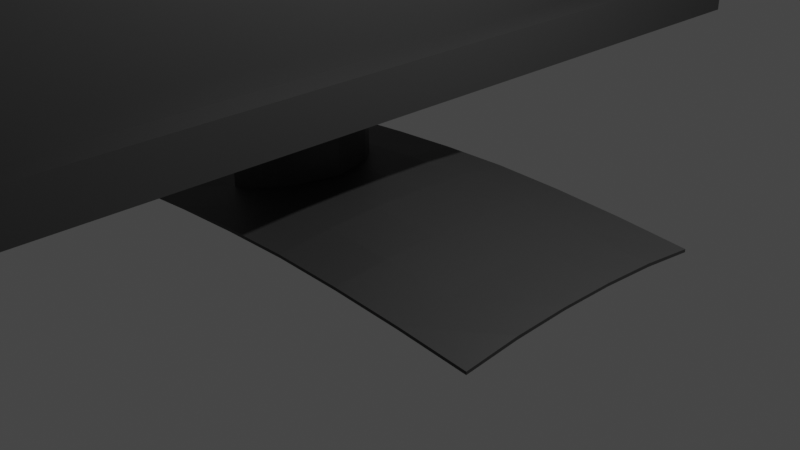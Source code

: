 # Source: McGough_IMP3_MonitorBlendPainted001.blend  (saved by Blender 3.2.14; exported with 4.5.12 LTS)
import bpy
from mathutils import Matrix  # noqa: F401  (used for matrix-valued properties, if any)

bpy.ops.wm.read_factory_settings(use_empty=True)
scene = bpy.context.scene
scene.name = 'Scene'

# ---- collections
col_collection = bpy.data.collections.new('Collection'); scene.collection.children.link(col_collection)

# ---- materials (node trees are filled in below, after node groups)
mat_material_001 = bpy.data.materials.new('Material.001')
mat_material_001.use_transparent_shadow = False

# ---- material node trees
mat_material_001.use_nodes = True; mat_material_001.node_tree.nodes.clear()
_N = mat_material_001.node_tree.nodes; _L = mat_material_001.node_tree.links
n0 = _N.new('ShaderNodeBsdfPrincipled'); n0.name = 'Principled BSDF'; n0.location = (10, 300)
n0.distribution = 'GGX'
n0.subsurface_method = 'RANDOM_WALK_SKIN'
n0.inputs[0].default_value = (0.03522, 0.03522, 0.03522, 1.0)
n0.inputs[3].default_value = 1.45
n0.inputs[27].default_value = (0.0, 0.0, 0.0, 1.0)
n0.inputs[28].default_value = 1.0
n1 = _N.new('ShaderNodeOutputMaterial'); n1.name = 'Material Output'; n1.location = (300, 300)
_L.new(n0.outputs[0], n1.inputs[0])
n1.is_active_output = True

# ---- world
world_world = bpy.data.worlds.new('World'); scene.world = world_world
world_world.use_nodes = True; world_world.node_tree.nodes.clear()
_N = world_world.node_tree.nodes; _L = world_world.node_tree.links
n0 = _N.new('ShaderNodeOutputWorld'); n0.name = 'World Output'; n0.location = (300, 300)
n1 = _N.new('ShaderNodeBackground'); n1.name = 'Background'; n1.location = (10, 300)
n1.inputs[0].default_value = (0.05088, 0.05088, 0.05088, 1.0)
_L.new(n1.outputs[0], n0.inputs[0])
n0.is_active_output = True
world_world.color = (0.05088, 0.05088, 0.05088)
world_world.use_sun_shadow = False
world_world.sun_shadow_jitter_overblur = 0.0

# ---- cameras
cam_camera = bpy.data.cameras.new('Camera')
cam_camera.clip_end = 100.0
cam_camera.ortho_scale = 7.314

# ---- lights
light_light = bpy.data.lights.new('Light', 'POINT')
light_light.transmission_factor = 0.0
light_light.energy = 1000.0
light_light.shadow_soft_size = 0.1
light_light.shadow_maximum_resolution = 0.006
light_light.use_absolute_resolution = True

# ---- meshes
me_cube_001 = bpy.data.meshes.new('Cube.001')
me_cube_001.from_pydata([(-1.0, -1.0, -1.0), (-1.0, -1.0, 1.0), (-1.0, 1.0, -1.0), (-1.0, 1.0, 1.0), (1.0, -1.0, -1.0), (1.0, -1.0, 1.0), (1.0, 1.0, -1.0), (1.0, 1.0, 1.0), (0.6667, 1.0, 2.779), (0.3333, 1.0, 5.333), (-2.98e-08, 1.0, 6.465), (-0.3333, 1.0, 5.333), (-0.6667, 1.0, 2.779), (-0.6667, 1.0, 4.782), (-0.3333, 1.0, 7.342), (2.98e-08, 1.0, 8.464), (0.3333, 1.0, 7.342), (0.6667, 1.0, 4.782), (-0.6667, -1.0, 2.779), (-0.3333, -1.0, 5.333), (2.98e-08, -1.0, 6.465), (0.3333, -1.0, 5.333), (0.6667, -1.0, 2.779), (0.6667, -1.0, 4.782), (0.3333, -1.0, 7.342), (-2.98e-08, -1.0, 8.464), (-0.3333, -1.0, 7.342), (-0.6667, -1.0, 4.782), (-1.0, 0.6, 2.984), (-1.0, 0.2, 4.91), (-1.0, -0.2, 4.91), (-1.0, -0.6, 2.984), (-1.0, -0.6, 5.152), (-1.0, -0.2, 6.914), (-1.0, 0.2, 6.914), (-1.0, 0.6, 5.152), (1.0, -0.6, 2.984), (1.0, -0.2, 4.91), (1.0, 0.2, 4.91), (1.0, 0.6, 2.984), (1.0, 0.6, 5.152), (1.0, 0.2, 6.914), (1.0, -0.2, 6.914), (1.0, -0.6, 5.152), (0.6667, 0.6, 7.694), (0.6667, 0.2, 8.994), (0.6667, -0.2, 8.994), (0.6667, -0.6, 7.694), (0.3333, 0.6, 10.91), (0.3333, 0.2, 12.05), (0.3333, -0.2, 12.05), (0.3333, -0.6, 10.91), (1.788e-08, 0.6, 12.38), (5.96e-09, 0.2, 14.24), (-5.96e-09, -0.2, 14.24), (-1.788e-08, -0.6, 12.38), (-0.3333, 0.6, 10.91), (-0.3333, 0.2, 12.05), (-0.3333, -0.2, 12.05), (-0.3333, -0.6, 10.91), (-0.6667, 0.6, 7.694), (-0.6667, 0.2, 8.994), (-0.6667, -0.2, 8.994), (-0.6667, -0.6, 7.694), (-0.6667, 0.6, 5.596), (-0.6667, 0.2, 6.982), (-0.6667, -0.2, 6.485), (-0.6667, -0.6, 5.349), (-0.3333, 0.6, 7.596), (-0.3335, 0.2008, -10.66), (-0.3335, 0.6008, -10.66), (-0.3333, -0.6, 8.032), (-1.788e-08, 0.6, 11.41), (-0.6668, -0.5992, -10.66), (-0.6668, -0.1992, -10.66), (1.788e-08, -0.6, 10.4), (0.3333, 0.6, 8.218), (-0.6668, 0.2008, -10.66), (-0.6668, 0.6008, -10.66), (0.3333, -0.6, 6.749), (0.6667, 0.6, 4.303), (0.6667, 0.2, 5.28), (0.6667, -0.2, 5.547), (0.6667, -0.6, 3.559), (-0.6667, 0.6, 5.596), (-0.6667, 0.2, 6.982), (-0.6667, -0.2, 6.485), (-0.6667, -0.6, 0.6107), (-0.3333, 0.6, 7.596), (-0.3333, -0.6, 3.294), (-1.788e-08, 0.6, 11.41), (1.788e-08, -0.6, 5.658), (0.3333, 0.6, 8.218), (0.3333, -0.6, 2.01), (0.6667, 0.6, 4.303), (0.6667, 0.2, 5.28), (0.6667, -0.2, 5.547), (0.6667, -0.6, -10.66), (-0.3335, -0.1992, -10.66), (-0.3335, -0.5992, -10.66), (-0.000128, 0.6008, -10.66), (-0.0001279, 0.2008, -10.66), (-0.0001279, -0.1992, -10.66), (-0.0001279, -0.5992, -10.66), (0.3332, 0.6008, -10.66), (0.3332, 0.2008, -10.66), (0.3332, -0.1992, -10.66), (0.3332, -0.5992, -10.66), (0.6665, 0.6008, -10.66), (0.6665, 0.2008, -10.66), (0.6665, -0.1992, -10.66), (0.6665, -0.5992, -10.66)], [], [(28, 35, 3, 2), (8, 17, 7, 6), (36, 43, 5, 4), (18, 27, 1, 0), (83, 36, 4, 22), (63, 32, 1, 27), (43, 47, 23, 5), (47, 51, 24, 23), (51, 55, 25, 24), (55, 59, 26, 25), (59, 63, 27, 26), (31, 67, 18, 0), (67, 71, 19, 18), (71, 75, 20, 19), (75, 79, 21, 20), (79, 83, 22, 21), (4, 5, 23, 22), (22, 23, 24, 21), (21, 24, 25, 20), (20, 25, 26, 19), (19, 26, 27, 18), (2, 3, 13, 12), (12, 13, 14, 11), (11, 14, 15, 10), (10, 15, 16, 9), (9, 16, 17, 8), (9, 8, 80, 76), (76, 80, 94, 92), (79, 75, 91, 93), (82, 83, 97, 96), (10, 9, 76, 72), (81, 82, 96, 95), (67, 66, 86, 87), (64, 68, 88, 84), (11, 10, 72, 68), (80, 81, 95, 94), (66, 65, 85, 86), (72, 76, 92, 90), (12, 11, 68, 64), (75, 71, 89, 91), (65, 64, 84, 85), (83, 79, 93, 97), (2, 12, 64, 28), (28, 64, 65, 29), (29, 65, 66, 30), (30, 66, 67, 31), (14, 13, 60, 56), (56, 60, 61, 57), (57, 61, 62, 58), (58, 62, 63, 59), (15, 14, 56, 52), (52, 56, 57, 53), (53, 57, 58, 54), (54, 58, 59, 55), (16, 15, 52, 48), (48, 52, 53, 49), (49, 53, 54, 50), (50, 54, 55, 51), (17, 16, 48, 44), (44, 48, 49, 45), (45, 49, 50, 46), (46, 50, 51, 47), (7, 17, 44, 40), (40, 44, 45, 41), (41, 45, 46, 42), (42, 46, 47, 43), (13, 3, 35, 60), (60, 35, 34, 61), (61, 34, 33, 62), (62, 33, 32, 63), (8, 6, 39, 80), (80, 39, 38, 81), (81, 38, 37, 82), (82, 37, 36, 83), (6, 7, 40, 39), (39, 40, 41, 38), (38, 41, 42, 37), (37, 42, 43, 36), (0, 1, 32, 31), (31, 32, 33, 30), (30, 33, 34, 29), (29, 34, 35, 28), (97, 93, 107, 111), (87, 86, 74, 73), (86, 85, 77, 74), (88, 90, 100, 70), (89, 87, 73, 99), (92, 94, 108, 104), (85, 84, 78, 77), (93, 91, 103, 107), (96, 97, 111, 110), (95, 96, 110, 109), (84, 88, 70, 78), (94, 95, 109, 108), (71, 67, 87, 89), (68, 72, 90, 88), (104, 108, 109, 105), (105, 109, 110, 106), (106, 110, 111, 107), (100, 104, 105, 101), (101, 105, 106, 102), (102, 106, 107, 103), (70, 100, 101, 69), (69, 101, 102, 98), (98, 102, 103, 99), (78, 70, 69, 77), (77, 69, 98, 74), (74, 98, 99, 73), (91, 89, 99, 103), (90, 92, 104, 100)])
_uv = me_cube_001.uv_layers.new(name='UVMap')
_uv.uv.foreach_set('vector', [0.375, 0.2, 0.625, 0.2, 0.625, 0.25, 0.375, 0.25, 0.375, 0.4583, 0.625, 0.4583, 0.625, 0.5, 0.375, 0.5, 0.375, 0.7, 0.625, 0.7, 0.625, 0.75, 0.375, 0.75, 0.375, 0.9583, 0.625, 0.9583, 0.625, 1.0, 0.375, 1.0, 0.3333, 0.7, 0.375, 0.7, 0.375, 0.75, 0.3333, 0.75, 0.8333, 0.7, 0.875, 0.7, 0.875, 0.75, 0.8333, 0.75, 0.625, 0.7, 0.6667, 0.7, 0.6667, 0.75, 0.625, 0.75, 0.6667, 0.7, 0.7083, 0.7, 0.7083, 0.75, 0.6667, 0.75, 0.7083, 0.7, 0.75, 0.7, 0.75, 0.75, 0.7083, 0.75, 0.75, 0.7, 0.7917, 0.7, 0.7917, 0.75, 0.75, 0.75, 0.7917, 0.7, 0.8333, 0.7, 0.8333, 0.75, 0.7917, 0.75, 0.125, 0.7, 0.1667, 0.7, 0.1667, 0.75, 0.125, 0.75, 0.1667, 0.7, 0.2083, 0.7, 0.2083, 0.75, 0.1667, 0.75, 0.2083, 0.7, 0.25, 0.7, 0.25, 0.75, 0.2083, 0.75, 0.25, 0.7, 0.2917, 0.7, 0.2917, 0.75, 0.25, 0.75, 0.2917, 0.7, 0.3333, 0.7, 0.3333, 0.75, 0.2917, 0.75, 0.375, 0.75, 0.625, 0.75, 0.625, 0.7917, 0.375, 0.7917, 0.375, 0.7917, 0.625, 0.7917, 0.625, 0.8333, 0.375, 0.8333, 0.375, 0.8333, 0.625, 0.8333, 0.625, 0.875, 0.375, 0.875, 0.375, 0.875, 0.625, 0.875, 0.625, 0.9167, 0.375, 0.9167, 0.375, 0.9167, 0.625, 0.9167, 0.625, 0.9583, 0.375, 0.9583, 0.375, 0.25, 0.625, 0.25, 0.625, 0.2917, 0.375, 0.2917, 0.375, 0.2917, 0.625, 0.2917, 0.625, 0.3333, 0.375, 0.3333, 0.375, 0.3333, 0.625, 0.3333, 0.625, 0.375, 0.375, 0.375, 0.375, 0.375, 0.625, 0.375, 0.625, 0.4167, 0.375, 0.4167, 0.375, 0.4167, 0.625, 0.4167, 0.625, 0.4583, 0.375, 0.4583, 0.2917, 0.5, 0.3333, 0.5, 0.3333, 0.55, 0.2917, 0.55, 0.2917, 0.55, 0.3333, 0.55, 0.3333, 0.55, 0.2917, 0.55, 0.2917, 0.7, 0.25, 0.7, 0.25, 0.7, 0.2917, 0.7, 0.3333, 0.65, 0.3333, 0.7, 0.3333, 0.7, 0.3333, 0.65, 0.25, 0.5, 0.2917, 0.5, 0.2917, 0.55, 0.25, 0.55, 0.3333, 0.6, 0.3333, 0.65, 0.3333, 0.65, 0.3333, 0.6, 0.1667, 0.7, 0.1667, 0.65, 0.1667, 0.65, 0.1667, 0.7, 0.1667, 0.55, 0.2083, 0.55, 0.2083, 0.55, 0.1667, 0.55, 0.2083, 0.5, 0.25, 0.5, 0.25, 0.55, 0.2083, 0.55, 0.3333, 0.55, 0.3333, 0.6, 0.3333, 0.6, 0.3333, 0.55, 0.1667, 0.65, 0.1667, 0.6, 0.1667, 0.6, 0.1667, 0.65, 0.25, 0.55, 0.2917, 0.55, 0.2917, 0.55, 0.25, 0.55, 0.1667, 0.5, 0.2083, 0.5, 0.2083, 0.55, 0.1667, 0.55, 0.25, 0.7, 0.2083, 0.7, 0.2083, 0.7, 0.25, 0.7, 0.1667, 0.6, 0.1667, 0.55, 0.1667, 0.55, 0.1667, 0.6, 0.3333, 0.7, 0.2917, 0.7, 0.2917, 0.7, 0.3333, 0.7, 0.125, 0.5, 0.1667, 0.5, 0.1667, 0.55, 0.125, 0.55, 0.125, 0.55, 0.1667, 0.55, 0.1667, 0.6, 0.125, 0.6, 0.125, 0.6, 0.1667, 0.6, 0.1667, 0.65, 0.125, 0.65, 0.125, 0.65, 0.1667, 0.65, 0.1667, 0.7, 0.125, 0.7, 0.7917, 0.5, 0.8333, 0.5, 0.8333, 0.55, 0.7917, 0.55, 0.7917, 0.55, 0.8333, 0.55, 0.8333, 0.6, 0.7917, 0.6, 0.7917, 0.6, 0.8333, 0.6, 0.8333, 0.65, 0.7917, 0.65, 0.7917, 0.65, 0.8333, 0.65, 0.8333, 0.7, 0.7917, 0.7, 0.75, 0.5, 0.7917, 0.5, 0.7917, 0.55, 0.75, 0.55, 0.75, 0.55, 0.7917, 0.55, 0.7917, 0.6, 0.75, 0.6, 0.75, 0.6, 0.7917, 0.6, 0.7917, 0.65, 0.75, 0.65, 0.75, 0.65, 0.7917, 0.65, 0.7917, 0.7, 0.75, 0.7, 0.7083, 0.5, 0.75, 0.5, 0.75, 0.55, 0.7083, 0.55, 0.7083, 0.55, 0.75, 0.55, 0.75, 0.6, 0.7083, 0.6, 0.7083, 0.6, 0.75, 0.6, 0.75, 0.65, 0.7083, 0.65, 0.7083, 0.65, 0.75, 0.65, 0.75, 0.7, 0.7083, 0.7, 0.6667, 0.5, 0.7083, 0.5, 0.7083, 0.55, 0.6667, 0.55, 0.6667, 0.55, 0.7083, 0.55, 0.7083, 0.6, 0.6667, 0.6, 0.6667, 0.6, 0.7083, 0.6, 0.7083, 0.65, 0.6667, 0.65, 0.6667, 0.65, 0.7083, 0.65, 0.7083, 0.7, 0.6667, 0.7, 0.625, 0.5, 0.6667, 0.5, 0.6667, 0.55, 0.625, 0.55, 0.625, 0.55, 0.6667, 0.55, 0.6667, 0.6, 0.625, 0.6, 0.625, 0.6, 0.6667, 0.6, 0.6667, 0.65, 0.625, 0.65, 0.625, 0.65, 0.6667, 0.65, 0.6667, 0.7, 0.625, 0.7, 0.8333, 0.5, 0.875, 0.5, 0.875, 0.55, 0.8333, 0.55, 0.8333, 0.55, 0.875, 0.55, 0.875, 0.6, 0.8333, 0.6, 0.8333, 0.6, 0.875, 0.6, 0.875, 0.65, 0.8333, 0.65, 0.8333, 0.65, 0.875, 0.65, 0.875, 0.7, 0.8333, 0.7, 0.3333, 0.5, 0.375, 0.5, 0.375, 0.55, 0.3333, 0.55, 0.3333, 0.55, 0.375, 0.55, 0.375, 0.6, 0.3333, 0.6, 0.3333, 0.6, 0.375, 0.6, 0.375, 0.65, 0.3333, 0.65, 0.3333, 0.65, 0.375, 0.65, 0.375, 0.7, 0.3333, 0.7, 0.375, 0.5, 0.625, 0.5, 0.625, 0.55, 0.375, 0.55, 0.375, 0.55, 0.625, 0.55, 0.625, 0.6, 0.375, 0.6, 0.375, 0.6, 0.625, 0.6, 0.625, 0.65, 0.375, 0.65, 0.375, 0.65, 0.625, 0.65, 0.625, 0.7, 0.375, 0.7, 0.375, 0.0, 0.625, 0.0, 0.625, 0.05, 0.375, 0.05, 0.375, 0.05, 0.625, 0.05, 0.625, 0.1, 0.375, 0.1, 0.375, 0.1, 0.625, 0.1, 0.625, 0.15, 0.375, 0.15, 0.375, 0.15, 0.625, 0.15, 0.625, 0.2, 0.375, 0.2, 0.3333, 0.7, 0.2917, 0.7, 0.2917, 0.7, 0.3333, 0.7, 0.1667, 0.7, 0.1667, 0.65, 0.1667, 0.65, 0.1667, 0.7, 0.1667, 0.65, 0.1667, 0.6, 0.1667, 0.6, 0.1667, 0.65, 0.2083, 0.55, 0.25, 0.55, 0.25, 0.55, 0.2083, 0.55, 0.2083, 0.7, 0.1667, 0.7, 0.1667, 0.7, 0.2083, 0.7, 0.2917, 0.55, 0.3333, 0.55, 0.3333, 0.55, 0.2917, 0.55, 0.1667, 0.6, 0.1667, 0.55, 0.1667, 0.55, 0.1667, 0.6, 0.2917, 0.7, 0.25, 0.7, 0.25, 0.7, 0.2917, 0.7, 0.3333, 0.65, 0.3333, 0.7, 0.3333, 0.7, 0.3333, 0.65, 0.3333, 0.6, 0.3333, 0.65, 0.3333, 0.65, 0.3333, 0.6, 0.1667, 0.55, 0.2083, 0.55, 0.2083, 0.55, 0.1667, 0.55, 0.3333, 0.55, 0.3333, 0.6, 0.3333, 0.6, 0.3333, 0.55, 0.2083, 0.7, 0.1667, 0.7, 0.1667, 0.7, 0.2083, 0.7, 0.2083, 0.55, 0.25, 0.55, 0.25, 0.55, 0.2083, 0.55, 0.2917, 0.55, 0.3333, 0.55, 0.3333, 0.6, 0.2917, 0.6, 0.2917, 0.6, 0.3333, 0.6, 0.3333, 0.65, 0.2917, 0.65, 0.2917, 0.65, 0.3333, 0.65, 0.3333, 0.7, 0.2917, 0.7, 0.25, 0.55, 0.2917, 0.55, 0.2917, 0.6, 0.25, 0.6, 0.25, 0.6, 0.2917, 0.6, 0.2917, 0.65, 0.25, 0.65, 0.25, 0.65, 0.2917, 0.65, 0.2917, 0.7, 0.25, 0.7, 0.2083, 0.55, 0.25, 0.55, 0.25, 0.6, 0.2083, 0.6, 0.2083, 0.6, 0.25, 0.6, 0.25, 0.65, 0.2083, 0.65, 0.2083, 0.65, 0.25, 0.65, 0.25, 0.7, 0.2083, 0.7, 0.1667, 0.55, 0.2083, 0.55, 0.2083, 0.6, 0.1667, 0.6, 0.1667, 0.6, 0.2083, 0.6, 0.2083, 0.65, 0.1667, 0.65, 0.1667, 0.65, 0.2083, 0.65, 0.2083, 0.7, 0.1667, 0.7, 0.25, 0.7, 0.2083, 0.7, 0.2083, 0.7, 0.25, 0.7, 0.25, 0.55, 0.2917, 0.55, 0.2917, 0.55, 0.25, 0.55])
_ca = me_cube_001.color_attributes.new('Color', 'FLOAT_COLOR', 'POINT')
_ca.data.foreach_set('color', [1.0, 1.0, 1.0, 1.0, 1.0, 1.0, 1.0, 1.0, 1.0, 1.0, 1.0, 1.0, 1.0, 1.0, 1.0, 1.0, 1.0, 1.0, 1.0, 1.0, 1.0, 1.0, 1.0, 1.0, 1.0, 1.0, 1.0, 1.0, 1.0, 1.0, 1.0, 1.0, 1.0, 1.0, 1.0, 1.0, 1.0, 1.0, 1.0, 1.0, 1.0, 1.0, 1.0, 1.0, 1.0, 1.0, 1.0, 1.0, 1.0, 1.0, 1.0, 1.0, 1.0, 1.0, 1.0, 1.0, 1.0, 1.0, 1.0, 1.0, 1.0, 1.0, 1.0, 1.0, 1.0, 1.0, 1.0, 1.0, 1.0, 1.0, 1.0, 1.0, 1.0, 1.0, 1.0, 1.0, 1.0, 1.0, 1.0, 1.0, 1.0, 1.0, 1.0, 1.0, 1.0, 1.0, 1.0, 1.0, 1.0, 1.0, 1.0, 1.0, 1.0, 1.0, 1.0, 1.0, 1.0, 1.0, 1.0, 1.0, 1.0, 1.0, 1.0, 1.0, 1.0, 1.0, 1.0, 1.0, 1.0, 1.0, 1.0, 1.0, 1.0, 1.0, 1.0, 1.0, 1.0, 1.0, 1.0, 1.0, 1.0, 1.0, 1.0, 1.0, 1.0, 1.0, 1.0, 1.0, 1.0, 1.0, 1.0, 1.0, 1.0, 1.0, 1.0, 1.0, 1.0, 1.0, 1.0, 1.0, 1.0, 1.0, 1.0, 1.0, 1.0, 1.0, 1.0, 1.0, 1.0, 1.0, 1.0, 1.0, 1.0, 1.0, 1.0, 1.0, 1.0, 1.0, 1.0, 1.0, 1.0, 1.0, 1.0, 1.0, 1.0, 1.0, 1.0, 1.0, 1.0, 1.0, 1.0, 1.0, 1.0, 1.0, 1.0, 1.0, 1.0, 1.0, 1.0, 1.0, 1.0, 1.0, 1.0, 1.0, 1.0, 1.0, 1.0, 1.0, 1.0, 1.0, 1.0, 1.0, 1.0, 1.0, 1.0, 1.0, 1.0, 1.0, 1.0, 1.0, 1.0, 1.0, 1.0, 1.0, 1.0, 1.0, 1.0, 1.0, 1.0, 1.0, 1.0, 1.0, 1.0, 1.0, 1.0, 1.0, 1.0, 1.0, 1.0, 1.0, 1.0, 1.0, 1.0, 1.0, 1.0, 1.0, 1.0, 1.0, 1.0, 1.0, 1.0, 1.0, 1.0, 1.0, 1.0, 1.0, 1.0, 1.0, 1.0, 1.0, 1.0, 1.0, 1.0, 1.0, 1.0, 1.0, 1.0, 1.0, 1.0, 1.0, 1.0, 1.0, 1.0, 1.0, 1.0, 1.0, 1.0, 1.0, 1.0, 1.0, 1.0, 1.0, 1.0, 1.0, 1.0, 1.0, 1.0, 1.0, 1.0, 1.0, 1.0, 1.0, 1.0, 1.0, 1.0, 1.0, 1.0, 1.0, 1.0, 1.0, 1.0, 1.0, 1.0, 1.0, 1.0, 1.0, 1.0, 1.0, 1.0, 1.0, 1.0, 1.0, 1.0, 1.0, 1.0, 1.0, 1.0, 1.0, 1.0, 1.0, 1.0, 1.0, 1.0, 1.0, 1.0, 1.0, 1.0, 1.0, 1.0, 1.0, 1.0, 1.0, 1.0, 1.0, 1.0, 1.0, 1.0, 1.0, 1.0, 1.0, 1.0, 1.0, 1.0, 1.0, 1.0, 1.0, 1.0, 1.0, 1.0, 1.0, 1.0, 1.0, 1.0, 1.0, 1.0, 1.0, 1.0, 1.0, 1.0, 1.0, 1.0, 1.0, 1.0, 1.0, 1.0, 1.0, 1.0, 1.0, 1.0, 1.0, 1.0, 1.0, 1.0, 1.0, 1.0, 1.0, 1.0, 1.0, 1.0, 1.0, 1.0, 1.0, 1.0, 1.0, 1.0, 1.0, 1.0, 1.0, 1.0, 1.0, 1.0, 1.0, 1.0, 1.0, 1.0, 1.0, 1.0, 1.0, 1.0, 1.0, 1.0, 1.0, 1.0, 1.0, 1.0, 1.0, 1.0, 1.0, 1.0, 1.0, 1.0, 1.0, 1.0, 1.0, 1.0, 1.0, 1.0, 1.0, 1.0, 1.0, 1.0, 1.0, 1.0, 1.0, 1.0, 1.0, 1.0, 1.0, 1.0, 1.0, 1.0, 1.0, 1.0, 1.0, 1.0, 1.0, 1.0, 1.0, 1.0, 1.0, 1.0, 1.0, 1.0, 1.0, 1.0, 1.0, 1.0, 1.0, 1.0, 1.0, 1.0, 1.0, 1.0, 1.0, 1.0, 1.0, 1.0, 1.0, 1.0, 1.0, 1.0, 1.0, 1.0, 1.0, 1.0, 1.0, 1.0, 1.0])
me_cube_001.materials.append(mat_material_001)
me_cube_001.update()
me_cube_003 = bpy.data.meshes.new('Cube.003')
me_cube_003.from_pydata([(-1.0, -1.0, -1.0), (-1.0, -1.0, 1.0), (-1.0, 1.0, -1.0), (-1.0, 1.0, 1.0), (-0.401, -1.0, -1.0), (-0.3017, -1.0, 0.9635), (-0.401, 1.0, -1.0), (-0.3017, 1.0, 0.9635), (0.6667, 1.0, 0.86), (0.6667, -1.0, 0.86), (0.6667, 1.0, -0.8), (0.6667, -1.0, -0.8), (-0.401, -0.94, -1.0), (-0.3017, -0.94, 0.9635), (-1.0, -0.94, 0.86), (-1.0, -0.94, -0.8), (1.667, -0.94, -0.8), (-0.401, 0.94, -1.0), (-1.0, 0.94, 0.86), (-1.0, 0.94, -0.8), (-0.3017, 0.94, 0.9635), (1.667, 0.94, 0.86), (1.658, 0.94, -0.8), (0.08538, -0.94, 0.86), (0.08538, -0.94, -0.8), (0.08538, 0.94, 0.86), (0.08538, 0.94, -0.8), (-1.0, 1.0, 0.7878), (-1.0, 1.0, 0.7157), (1.0, 1.0, 0.7878), (1.0, 1.0, 0.7157), (1.0, 1.0, 0.6435), (1.0, 1.0, 0.5713), (1.0, 1.0, 0.4991), (1.0, 1.0, 0.427), (1.0, 1.0, 0.3548), (1.0, 1.0, 0.2826), (1.0, 1.0, 0.2104), (1.0, 1.0, 0.1383), (1.0, 1.0, 0.06609), (1.0, 1.0, -0.006087), (1.0, 1.0, -0.07826), (1.0, 1.0, -0.1504), (1.0, 1.0, -0.2226), (1.0, 1.0, -0.2948), (1.0, 1.0, -0.367), (1.0, 1.0, -0.4391), (1.0, 1.0, -0.5113), (1.0, 1.0, -0.5835), (1.0, 1.0, -0.6557), (1.0, 1.0, -0.7278), (1.0, -1.0, 0.7878), (1.0, -1.0, 0.7157), (1.0, -1.0, 0.6435), (1.0, -1.0, 0.5713), (1.0, -1.0, 0.4991), (1.0, -1.0, 0.427), (1.0, -1.0, 0.3548), (1.0, -1.0, 0.2826), (1.0, -1.0, 0.2104), (1.0, -1.0, 0.1383), (1.0, -1.0, 0.06609), (1.0, -1.0, -0.006087), (1.0, -1.0, -0.07826), (1.0, -1.0, -0.1504), (1.0, -1.0, -0.2226), (1.0, -1.0, -0.2948), (1.0, -1.0, -0.367), (1.0, -1.0, -0.4391), (1.0, -1.0, -0.5113), (1.0, -1.0, -0.5835), (1.0, -1.0, -0.6557), (1.0, -1.0, -0.7278), (1.667, -0.94, 0.7157), (1.667, -0.94, 0.6435), (1.667, -0.94, 0.5713), (1.667, -0.94, 0.4991), (1.667, -0.94, 0.427), (1.667, -0.94, 0.3548), (1.667, -0.94, 0.2826), (1.667, -0.94, 0.2104), (1.667, -0.94, 0.1383), (1.667, -0.94, 0.06609), (1.667, -0.94, -0.006087), (1.667, -0.94, -0.07826), (1.667, -0.94, -0.1504), (1.667, -0.94, -0.2226), (1.667, -0.94, -0.2948), (1.667, -0.94, -0.367), (1.667, -0.94, -0.4391), (1.667, -0.94, -0.5113), (1.667, -0.94, -0.5835), (1.667, -0.94, -0.6557), (1.667, -0.94, -0.7278), (1.667, 0.94, 0.7878), (1.667, 0.94, 0.7157), (1.667, 0.94, 0.6435), (1.667, 0.94, 0.5713), (1.667, 0.94, 0.4991), (1.667, 0.94, 0.427), (1.667, 0.94, 0.3548), (1.667, 0.94, 0.2826), (1.667, 0.94, 0.2104), (1.667, 0.94, 0.1383), (1.667, 0.94, 0.06609), (1.667, 0.94, -0.006087), (1.667, 0.94, -0.07826), (1.667, 0.94, -0.1504), (1.667, 0.94, -0.2226), (1.667, 0.94, -0.2948), (1.667, 0.94, -0.367), (1.667, 0.94, -0.4391), (1.667, 0.94, -0.5113), (1.667, 0.94, -0.5835), (1.667, 0.94, -0.6557), (1.667, 0.94, -0.7278), (-1.0, 0.94, 0.7878), (-1.0, 0.94, 0.7157), (-0.3017, 0.8583, 0.9635), (-0.3017, 0.7765, 0.9635), (-0.3017, 0.6948, 0.9635), (-0.3017, 0.613, 0.9635), (-0.3017, 0.5313, 0.9635), (-0.3017, 0.4496, 0.9635), (-0.3017, 0.3678, 0.9635), (-0.3017, 0.2861, 0.9635), (-0.3017, 0.2043, 0.9635), (-0.3017, 0.1226, 0.9635), (-0.3017, 0.04087, 0.9635), (-0.3017, -0.04087, 0.9635), (-0.3017, -0.1226, 0.9635), (-0.3017, -0.2043, 0.9635), (-0.3017, -0.2861, 0.9635), (-0.3017, -0.3678, 0.9635), (-0.3017, -0.4496, 0.9635), (-0.3017, -0.5313, 0.9635), (-0.3017, -0.613, 0.9635), (-0.3017, -0.6948, 0.9635), (-0.3017, -0.7765, 0.9635), (-0.3017, -0.8583, 0.9635), (1.667, 0.8583, 0.86), (1.667, 0.6948, 0.86), (1.667, 0.5313, 0.86), (1.667, 0.3678, 0.86), (1.667, 0.2043, 0.86), (1.667, 0.04087, 0.86), (1.667, -0.1226, 0.86), (1.667, -0.2861, 0.86), (1.667, -0.4496, 0.86), (1.667, -0.613, 0.86), (1.667, -0.7765, 0.86), (1.667, 0.8583, -0.8), (1.667, 0.7765, -0.8), (1.667, 0.6948, -0.8), (1.667, 0.613, -0.8), (1.667, 0.5313, -0.8), (1.667, 0.4496, -0.8), (1.667, 0.3678, -0.8), (1.667, 0.2861, -0.8), (1.667, 0.2043, -0.8), (1.667, 0.1226, -0.8), (1.667, 0.04087, -0.8), (1.667, -0.04087, -0.8), (1.667, -0.1226, -0.8), (1.667, -0.2043, -0.8), (1.667, -0.2861, -0.8), (1.667, -0.3678, -0.8), (1.667, -0.4496, -0.8), (1.667, -0.5313, -0.8), (1.667, -0.613, -0.8), (1.667, -0.6948, -0.8), (1.667, -0.7765, -0.8), (1.667, -0.8583, -0.8), (-0.401, -0.8583, -1.0), (-0.401, -0.7765, -1.0), (-0.401, -0.6948, -1.0), (-0.401, -0.613, -1.0), (-0.401, -0.5313, -1.0), (-0.401, -0.4496, -1.0), (-0.401, -0.3678, -1.0), (-0.401, -0.2861, -1.0), (-0.401, -0.2043, -1.0), (-0.401, -0.1226, -1.0), (-0.401, -0.04087, -1.0), (-0.401, 0.04087, -1.0), (-0.401, 0.1226, -1.0), (-0.401, 0.2043, -1.0), (-0.401, 0.2861, -1.0), (-0.401, 0.3678, -1.0), (-0.401, 0.4496, -1.0), (-0.401, 0.5313, -1.0), (-0.401, 0.613, -1.0), (-0.401, 0.6948, -1.0), (-0.401, 0.7765, -1.0), (-0.401, 0.8583, -1.0), (2.1, 0.8583, -0.7278), (2.1, 0.7765, -0.7278), (2.1, 0.6948, -0.7278), (2.1, 0.613, -0.7278), (2.1, 0.5313, -0.7278), (2.1, 0.4496, -0.7278), (2.1, 0.3678, -0.7278), (2.1, 0.2861, -0.7278), (2.1, 0.2043, -0.7278), (2.1, 0.1226, -0.7278), (2.1, 0.04087, -0.7278), (2.1, -0.04087, -0.7278), (2.1, -0.1226, -0.7278), (2.1, -0.2043, -0.7278), (2.1, -0.2861, -0.7278), (2.1, -0.3678, -0.7278), (2.1, -0.4496, -0.7278), (2.1, -0.5313, -0.7278), (2.1, -0.613, -0.7278), (2.1, -0.6948, -0.7278), (2.1, -0.7765, -0.7278), (2.1, -0.8583, -0.7278), (2.1, 0.8583, -0.6557), (2.1, 0.3678, -0.6557), (2.1, -0.3678, -0.6557), (2.1, -0.8583, -0.6557), (2.1, 0.8583, -0.5835), (2.1, 0.3678, -0.5835), (2.1, -0.3678, -0.5835), (2.1, -0.8583, -0.5835), (2.1, 0.8583, -0.5113), (2.1, 0.3678, -0.5113), (2.1, -0.3678, -0.5113), (2.1, -0.8583, -0.5113), (2.1, 0.8583, -0.4391), (2.1, 0.3678, -0.4391), (2.1, -0.3678, -0.4391), (2.1, -0.8583, -0.4391), (2.1, 0.8583, -0.367), (2.1, 0.3678, -0.367), (2.1, -0.3678, -0.367), (2.1, -0.8583, -0.367), (2.1, 0.8583, -0.2948), (2.1, 0.3678, -0.2948), (2.1, -0.3678, -0.2948), (2.1, -0.8583, -0.2948), (2.1, 0.8583, -0.2226), (2.1, 0.3678, -0.2226), (2.1, 0.2861, -0.2226), (2.1, 0.2043, -0.2226), (2.1, 0.1226, -0.2226), (2.1, 0.04087, -0.2226), (2.1, -0.04087, -0.2226), (2.1, -0.1226, -0.2226), (2.1, -0.2043, -0.2226), (2.1, -0.2861, -0.2226), (2.1, -0.3678, -0.2226), (2.1, -0.8583, -0.2226), (2.1, 0.8583, -0.1504), (2.1, -0.8583, -0.1504), (2.1, 0.8583, -0.07826), (2.1, -0.8583, -0.07826), (2.1, 0.8583, -0.006087), (2.1, -0.8583, -0.006087), (2.1, 0.8583, 0.06609), (2.1, -0.8583, 0.06609), (2.1, 0.8583, 0.1383), (2.1, -0.8583, 0.1383), (2.1, 0.8583, 0.2104), (2.1, -0.8583, 0.2104), (2.1, 0.8583, 0.2826), (2.1, -0.8583, 0.2826), (2.1, 0.8583, 0.3548), (2.1, -0.8583, 0.3548), (2.1, 0.8583, 0.427), (2.1, -0.8583, 0.427), (2.1, 0.8583, 0.4991), (2.1, -0.8583, 0.4991), (2.1, 0.8583, 0.5713), (2.1, -0.8583, 0.5713), (2.1, 0.8583, 0.6435), (2.1, -0.8583, 0.6435), (2.1, 0.8583, 0.7157), (2.1, -0.8583, 0.7157), (2.1, 0.8583, 0.7878), (2.1, 0.7765, 0.7878), (2.1, 0.6948, 0.7878), (2.1, 0.613, 0.7878), (2.1, 0.5313, 0.7878), (2.062, 0.4496, 0.7878), (2.1, 0.3678, 0.7878), (2.1, 0.2861, 0.7878), (2.1, 0.2043, 0.7878), (2.1, 0.1226, 0.7878), (2.1, 0.04087, 0.7878), (2.1, -0.04087, 0.7878), (2.1, -0.1226, 0.7878), (2.1, -0.2043, 0.7878), (2.1, -0.2861, 0.7878), (2.1, -0.3678, 0.7878), (2.1, -0.4496, 0.7878), (2.1, -0.5313, 0.7878), (2.1, -0.613, 0.7878), (2.1, -0.6948, 0.7878), (2.1, -0.7765, 0.7878), (2.1, -0.8583, 0.7878), (0.1526, 0.3678, -0.7278), (0.1526, 0.2861, -0.7278), (0.1526, 0.2043, -0.7278), (0.1526, 0.1226, -0.7278), (0.1526, 0.04087, -0.7278), (0.1526, -0.04087, -0.7278), (0.1526, -0.1226, -0.7278), (0.1526, -0.2043, -0.7278), (0.1526, -0.2861, -0.7278), (0.1526, -0.3678, -0.7278), (0.1526, 0.3678, -0.6557), (0.1526, -0.3678, -0.6557), (0.1526, 0.3678, -0.5835), (0.1526, -0.3678, -0.5835), (0.1526, 0.3678, -0.5113), (0.1526, -0.3678, -0.5113), (0.1526, 0.3678, -0.4391), (0.1526, -0.3678, -0.4391), (0.1526, 0.3678, -0.367), (0.1526, -0.3678, -0.367), (0.1526, 0.3678, -0.2948), (0.1526, -0.3678, -0.2948), (0.1526, 0.3678, -0.2226), (0.1526, 0.2861, -0.2226), (0.1526, 0.2043, -0.2226), (0.1526, 0.1226, -0.2226), (0.1526, 0.04087, -0.2226), (0.1526, -0.04087, -0.2226), (0.1526, -0.1226, -0.2226), (0.1526, -0.2043, -0.2226), (0.1526, -0.2861, -0.2226), (0.1526, -0.3678, -0.2226)], [], [(9, 13, 5), (12, 16, 11, 4), (173, 172, 16, 12), (8, 7, 20, 21), (29, 8, 21, 94), (6, 10, 22, 17), (116, 117, 19, 26, 25, 18), (15, 14, 23, 24), (10, 50, 115, 22), (50, 49, 114, 115), (49, 48, 113, 114), (48, 47, 112, 113), (47, 46, 111, 112), (46, 45, 110, 111), (45, 44, 109, 110), (44, 43, 108, 109), (43, 42, 107, 108), (42, 41, 106, 107), (41, 40, 105, 106), (40, 39, 104, 105), (39, 38, 103, 104), (38, 37, 102, 103), (37, 36, 101, 102), (36, 35, 100, 101), (35, 34, 99, 100), (34, 33, 98, 99), (33, 32, 97, 98), (32, 31, 96, 97), (31, 30, 95, 96), (30, 29, 94, 95), (172, 216, 93, 16), (216, 220, 92, 93), (220, 224, 91, 92), (224, 228, 90, 91), (228, 232, 89, 90), (232, 236, 88, 89), (236, 240, 87, 88), (240, 252, 86, 87), (252, 254, 85, 86), (254, 256, 84, 85), (256, 258, 83, 84), (258, 260, 82, 83), (260, 262, 81, 82), (262, 264, 80, 81), (264, 266, 79, 80), (266, 268, 78, 79), (268, 270, 77, 78), (270, 272, 76, 77), (272, 274, 75, 76), (274, 276, 74, 75), (276, 278, 73, 74), (51, 52, 73, 278, 300, 299, 150, 138, 139, 13, 9), (0, 1, 3, 27, 116, 18, 14, 15, 19, 117, 28, 2), (117, 116, 27, 28), (2, 28, 27, 3, 7, 8, 29, 30, 31, 32, 33, 34, 35, 36, 37, 38, 39, 40, 41, 42, 43, 44, 45, 46, 47, 48, 49, 50, 10, 6), (16, 93, 72, 11), (93, 92, 71, 72), (92, 91, 70, 71), (91, 90, 69, 70), (90, 89, 68, 69), (89, 88, 67, 68), (88, 87, 66, 67), (87, 86, 65, 66), (86, 85, 64, 65), (85, 84, 63, 64), (84, 83, 62, 63), (83, 82, 61, 62), (82, 81, 60, 61), (81, 80, 59, 60), (80, 79, 58, 59), (79, 78, 57, 58), (78, 77, 56, 57), (77, 76, 55, 56), (76, 75, 54, 55), (75, 74, 53, 54), (74, 73, 52, 53), (11, 72, 71, 70, 69, 68, 67, 66, 65, 64, 63, 62, 61, 60, 59, 58, 57, 56, 55, 54, 53, 52, 51, 9, 5, 1, 0, 4), (95, 94, 279, 277), (222, 218, 201, 200, 199, 198, 197, 196, 195, 217, 221, 225, 229, 233, 237, 241, 253, 255, 257, 259, 261, 263, 265, 267, 269, 271, 273, 275, 277, 279, 280, 281, 282, 283, 284, 285, 286, 287, 288, 289, 290, 291, 292, 293, 294, 295, 296, 297, 298, 299, 300, 278, 276, 274, 272, 270, 268, 266, 264, 262, 260, 258, 256, 254, 252, 240, 236, 232, 228, 224, 220, 216, 215, 214, 213, 212, 211, 210, 219, 223, 227, 231, 235, 239, 251, 250, 249, 248, 247, 246, 245, 244, 243, 242, 238, 234, 230, 226), (96, 95, 277, 275), (97, 96, 275, 273), (98, 97, 273, 271), (99, 98, 271, 269), (100, 99, 269, 267), (101, 100, 267, 265), (102, 101, 265, 263), (103, 102, 263, 261), (104, 103, 261, 259), (105, 104, 259, 257), (106, 105, 257, 255), (107, 106, 255, 253), (108, 107, 253, 241), (109, 108, 241, 237), (110, 109, 237, 233), (111, 110, 233, 229), (112, 111, 229, 225), (207, 206, 306, 307), (239, 235, 320, 322), (230, 234, 319, 317), (206, 205, 305, 306), (227, 223, 314, 316), (113, 112, 225, 221), (218, 222, 313, 311), (205, 204, 304, 305), (204, 203, 303, 304), (250, 251, 332, 331), (203, 202, 302, 303), (238, 242, 323, 321), (249, 250, 331, 330), (202, 201, 301, 302), (235, 231, 318, 320), (114, 113, 221, 217), (226, 230, 317, 315), (248, 249, 330, 329), (223, 219, 312, 314), (201, 218, 311, 301), (247, 248, 329, 328), (246, 247, 328, 327), (245, 246, 327, 326), (251, 239, 322, 332), (234, 238, 321, 319), (115, 114, 217, 195), (244, 245, 326, 325), (231, 227, 316, 318), (222, 226, 315, 313), (210, 209, 309, 310), (243, 244, 325, 324), (219, 210, 310, 312), (209, 208, 308, 309), (242, 243, 324, 323), (208, 207, 307, 308), (22, 115, 195, 151), (151, 195, 196, 152), (152, 196, 197, 153), (153, 197, 198, 154), (154, 198, 199, 155), (155, 199, 200, 156), (156, 200, 201, 157), (157, 201, 202, 158), (158, 202, 203, 159), (159, 203, 204, 160), (160, 204, 205, 161), (161, 205, 206, 162), (162, 206, 207, 163), (163, 207, 208, 164), (164, 208, 209, 165), (165, 209, 210, 166), (166, 210, 211, 167), (167, 211, 212, 168), (168, 212, 213, 169), (169, 213, 214, 170), (170, 214, 215, 171), (171, 215, 216, 172), (19, 15, 24, 26), (14, 18, 25, 23), (21, 20, 118, 140), (119, 120, 141, 281, 280, 279, 140, 118), (121, 122, 142, 283, 282, 281, 141, 120), (123, 124, 143, 285, 284, 283, 142, 122), (125, 126, 144, 287, 286, 285, 143, 124), (127, 128, 145, 289, 288, 287, 144, 126), (129, 130, 146, 291, 290, 289, 145, 128), (131, 132, 147, 293, 292, 291, 146, 130), (133, 134, 148, 295, 294, 293, 147, 132), (135, 136, 149, 297, 296, 295, 148, 134), (137, 138, 150, 299, 298, 297, 149, 136), (17, 194, 193, 192, 191, 190, 189, 188, 187, 186, 185, 184, 183, 182, 181, 180, 179, 178, 177, 176, 175, 174, 173, 12, 4, 0, 2, 6), (3, 1, 5, 13, 139, 138, 137, 136, 135, 134, 133, 132, 131, 130, 129, 128, 127, 126, 125, 124, 123, 122, 121, 120, 119, 118, 20, 7), (94, 21, 140, 279), (17, 22, 151, 194), (194, 151, 152, 193), (193, 152, 153, 192), (192, 153, 154, 191), (191, 154, 155, 190), (190, 155, 156, 189), (189, 156, 157, 188), (188, 157, 158, 187), (187, 158, 159, 186), (186, 159, 160, 185), (185, 160, 161, 184), (184, 161, 162, 183), (183, 162, 163, 182), (182, 163, 164, 181), (181, 164, 165, 180), (180, 165, 166, 179), (179, 166, 167, 178), (178, 167, 168, 177), (177, 168, 169, 176), (176, 169, 170, 175), (175, 170, 171, 174), (174, 171, 172, 173), (24, 23, 25, 26), (314, 312, 310, 309, 308, 307, 306, 305, 304, 303, 302, 301, 311, 313, 315, 317, 319, 321, 323, 324, 325, 326, 327, 328, 329, 330, 331, 332, 322, 320, 318, 316)])
_uv = me_cube_003.uv_layers.new(name='UVMap')
_uv.uv.foreach_set('vector', [0.6068, 0.75, 0.625, 0.7387, 0.625, 0.75, 0.375, 0.7387, 0.3918, 0.7387, 0.3918, 0.75, 0.375, 0.75, 0.375, 0.7289, 0.3918, 0.7289, 0.3918, 0.7387, 0.375, 0.7387, 0.6068, 0.5, 0.625, 0.5, 0.625, 0.5152, 0.6068, 0.5152, 0.5974, 0.5, 0.6068, 0.5, 0.6068, 0.5152, 0.5974, 0.5152, 0.375, 0.5, 0.3918, 0.5, 0.3918, 0.5152, 0.375, 0.5152, 0.5974, 0.2348, 0.5881, 0.2348, 0.3918, 0.2348, 0.3918, 0.2348, 0.6068, 0.2348, 0.6068, 0.2348, 0.3918, 0.01135, 0.6068, 0.01135, 0.6068, 0.01135, 0.3918, 0.01135, 0.3918, 0.5, 0.4012, 0.5, 0.4012, 0.5152, 0.3918, 0.5152, 0.4012, 0.5, 0.4105, 0.5, 0.4105, 0.5152, 0.4012, 0.5152, 0.4105, 0.5, 0.4199, 0.5, 0.4199, 0.5152, 0.4105, 0.5152, 0.4199, 0.5, 0.4292, 0.5, 0.4292, 0.5152, 0.4199, 0.5152, 0.4292, 0.5, 0.4386, 0.5, 0.4386, 0.5152, 0.4292, 0.5152, 0.4386, 0.5, 0.4479, 0.5, 0.4479, 0.5152, 0.4386, 0.5152, 0.4479, 0.5, 0.4573, 0.5, 0.4573, 0.5152, 0.4479, 0.5152, 0.4573, 0.5, 0.4666, 0.5, 0.4666, 0.5152, 0.4573, 0.5152, 0.4666, 0.5, 0.4759, 0.5, 0.4759, 0.5152, 0.4666, 0.5152, 0.4759, 0.5, 0.4853, 0.5, 0.4853, 0.5152, 0.4759, 0.5152, 0.4853, 0.5, 0.4946, 0.5, 0.4946, 0.5152, 0.4853, 0.5152, 0.4946, 0.5, 0.504, 0.5, 0.504, 0.5152, 0.4946, 0.5152, 0.504, 0.5, 0.5133, 0.5, 0.5133, 0.5152, 0.504, 0.5152, 0.5133, 0.5, 0.5227, 0.5, 0.5227, 0.5152, 0.5133, 0.5152, 0.5227, 0.5, 0.532, 0.5, 0.532, 0.5152, 0.5227, 0.5152, 0.532, 0.5, 0.5413, 0.5, 0.5413, 0.5152, 0.532, 0.5152, 0.5413, 0.5, 0.5507, 0.5, 0.5507, 0.5152, 0.5413, 0.5152, 0.5507, 0.5, 0.56, 0.5, 0.56, 0.5152, 0.5507, 0.5152, 0.56, 0.5, 0.5694, 0.5, 0.5694, 0.5152, 0.56, 0.5152, 0.5694, 0.5, 0.5787, 0.5, 0.5787, 0.5152, 0.5694, 0.5152, 0.5787, 0.5, 0.5881, 0.5, 0.5881, 0.5152, 0.5787, 0.5152, 0.5881, 0.5, 0.5974, 0.5, 0.5974, 0.5152, 0.5881, 0.5152, 0.3918, 0.7289, 0.4012, 0.7289, 0.4012, 0.7387, 0.3918, 0.7387, 0.4012, 0.7289, 0.4105, 0.7289, 0.4105, 0.7387, 0.4012, 0.7387, 0.4105, 0.7289, 0.4199, 0.7289, 0.4199, 0.7387, 0.4105, 0.7387, 0.4199, 0.7289, 0.4292, 0.7289, 0.4292, 0.7387, 0.4199, 0.7387, 0.4292, 0.7289, 0.4386, 0.7289, 0.4386, 0.7387, 0.4292, 0.7387, 0.4386, 0.7289, 0.4479, 0.7289, 0.4479, 0.7387, 0.4386, 0.7387, 0.4479, 0.7289, 0.4573, 0.7289, 0.4573, 0.7387, 0.4479, 0.7387, 0.4573, 0.7289, 0.4666, 0.7289, 0.4666, 0.7387, 0.4573, 0.7387, 0.4666, 0.7289, 0.4759, 0.7289, 0.4759, 0.7387, 0.4666, 0.7387, 0.4759, 0.7289, 0.4853, 0.7289, 0.4853, 0.7387, 0.4759, 0.7387, 0.4853, 0.7289, 0.4946, 0.7289, 0.4946, 0.7387, 0.4853, 0.7387, 0.4946, 0.7289, 0.504, 0.7289, 0.504, 0.7387, 0.4946, 0.7387, 0.504, 0.7289, 0.5133, 0.7289, 0.5133, 0.7387, 0.504, 0.7387, 0.5133, 0.7289, 0.5227, 0.7289, 0.5227, 0.7387, 0.5133, 0.7387, 0.5227, 0.7289, 0.532, 0.7289, 0.532, 0.7387, 0.5227, 0.7387, 0.532, 0.7289, 0.5413, 0.7289, 0.5413, 0.7387, 0.532, 0.7387, 0.5413, 0.7289, 0.5507, 0.7289, 0.5507, 0.7387, 0.5413, 0.7387, 0.5507, 0.7289, 0.56, 0.7289, 0.56, 0.7387, 0.5507, 0.7387, 0.56, 0.7289, 0.5694, 0.7289, 0.5694, 0.7387, 0.56, 0.7387, 0.5694, 0.7289, 0.5787, 0.7289, 0.5787, 0.7387, 0.5694, 0.7387, 0.5787, 0.7289, 0.5881, 0.7289, 0.5881, 0.7387, 0.5787, 0.7387, 0.5974, 0.75, 0.5881, 0.75, 0.5881, 0.7387, 0.5881, 0.7289, 0.5974, 0.7289, 0.5974, 0.7192, 0.6068, 0.7192, 0.625, 0.7192, 0.625, 0.7289, 0.625, 0.7387, 0.6068, 0.75, 0.375, 0.0, 0.625, 0.0, 0.625, 0.25, 0.5974, 0.25, 0.5974, 0.2348, 0.6068, 0.2348, 0.6068, 0.01135, 0.3918, 0.01135, 0.3918, 0.2348, 0.5881, 0.2348, 0.5881, 0.25, 0.375, 0.25, 0.5881, 0.2348, 0.5974, 0.2348, 0.5974, 0.25, 0.5881, 0.25, 0.375, 0.25, 0.5881, 0.25, 0.5974, 0.25, 0.625, 0.25, 0.625, 0.5, 0.6068, 0.5, 0.5974, 0.5, 0.5881, 0.5, 0.5787, 0.5, 0.5694, 0.5, 0.56, 0.5, 0.5507, 0.5, 0.5413, 0.5, 0.532, 0.5, 0.5227, 0.5, 0.5133, 0.5, 0.504, 0.5, 0.4946, 0.5, 0.4853, 0.5, 0.4759, 0.5, 0.4666, 0.5, 0.4573, 0.5, 0.4479, 0.5, 0.4386, 0.5, 0.4292, 0.5, 0.4199, 0.5, 0.4105, 0.5, 0.4012, 0.5, 0.3918, 0.5, 0.375, 0.5, 0.3918, 0.7387, 0.4012, 0.7387, 0.4012, 0.75, 0.3918, 0.75, 0.4012, 0.7387, 0.4105, 0.7387, 0.4105, 0.75, 0.4012, 0.75, 0.4105, 0.7387, 0.4199, 0.7387, 0.4199, 0.75, 0.4105, 0.75, 0.4199, 0.7387, 0.4292, 0.7387, 0.4292, 0.75, 0.4199, 0.75, 0.4292, 0.7387, 0.4386, 0.7387, 0.4386, 0.75, 0.4292, 0.75, 0.4386, 0.7387, 0.4479, 0.7387, 0.4479, 0.75, 0.4386, 0.75, 0.4479, 0.7387, 0.4573, 0.7387, 0.4573, 0.75, 0.4479, 0.75, 0.4573, 0.7387, 0.4666, 0.7387, 0.4666, 0.75, 0.4573, 0.75, 0.4666, 0.7387, 0.4759, 0.7387, 0.4759, 0.75, 0.4666, 0.75, 0.4759, 0.7387, 0.4853, 0.7387, 0.4853, 0.75, 0.4759, 0.75, 0.4853, 0.7387, 0.4946, 0.7387, 0.4946, 0.75, 0.4853, 0.75, 0.4946, 0.7387, 0.504, 0.7387, 0.504, 0.75, 0.4946, 0.75, 0.504, 0.7387, 0.5133, 0.7387, 0.5133, 0.75, 0.504, 0.75, 0.5133, 0.7387, 0.5227, 0.7387, 0.5227, 0.75, 0.5133, 0.75, 0.5227, 0.7387, 0.532, 0.7387, 0.532, 0.75, 0.5227, 0.75, 0.532, 0.7387, 0.5413, 0.7387, 0.5413, 0.75, 0.532, 0.75, 0.5413, 0.7387, 0.5507, 0.7387, 0.5507, 0.75, 0.5413, 0.75, 0.5507, 0.7387, 0.56, 0.7387, 0.56, 0.75, 0.5507, 0.75, 0.56, 0.7387, 0.5694, 0.7387, 0.5694, 0.75, 0.56, 0.75, 0.5694, 0.7387, 0.5787, 0.7387, 0.5787, 0.75, 0.5694, 0.75, 0.5787, 0.7387, 0.5881, 0.7387, 0.5881, 0.75, 0.5787, 0.75, 0.3918, 0.75, 0.4012, 0.75, 0.4105, 0.75, 0.4199, 0.75, 0.4292, 0.75, 0.4386, 0.75, 0.4479, 0.75, 0.4573, 0.75, 0.4666, 0.75, 0.4759, 0.75, 0.4853, 0.75, 0.4946, 0.75, 0.504, 0.75, 0.5133, 0.75, 0.5227, 0.75, 0.532, 0.75, 0.5413, 0.75, 0.5507, 0.75, 0.56, 0.75, 0.5694, 0.75, 0.5787, 0.75, 0.5881, 0.75, 0.5974, 0.75, 0.6068, 0.75, 0.625, 0.75, 0.625, 1.0, 0.375, 1.0, 0.375, 0.75, 0.5881, 0.5152, 0.5974, 0.5152, 0.5974, 0.5249, 0.5881, 0.5249, 0.4199, 0.5832, 0.4105, 0.5832, 0.4012, 0.5832, 0.4012, 0.5735, 0.4012, 0.5638, 0.4012, 0.5541, 0.4012, 0.5444, 0.4012, 0.5347, 0.4012, 0.5249, 0.4105, 0.5249, 0.4199, 0.5249, 0.4292, 0.5249, 0.4386, 0.5249, 0.4479, 0.5249, 0.4573, 0.5249, 0.4666, 0.5249, 0.4759, 0.5249, 0.4853, 0.5249, 0.4946, 0.5249, 0.504, 0.5249, 0.5133, 0.5249, 0.5227, 0.5249, 0.532, 0.5249, 0.5413, 0.5249, 0.5507, 0.5249, 0.56, 0.5249, 0.5694, 0.5249, 0.5787, 0.5249, 0.5881, 0.5249, 0.5974, 0.5249, 0.5974, 0.5347, 0.5974, 0.5444, 0.5974, 0.5541, 0.5974, 0.5638, 0.5974, 0.5735, 0.5974, 0.5832, 0.5974, 0.5929, 0.5974, 0.6027, 0.5974, 0.6124, 0.5974, 0.6221, 0.5974, 0.6318, 0.5974, 0.6415, 0.5974, 0.6512, 0.5974, 0.6609, 0.5974, 0.6707, 0.5974, 0.6804, 0.5974, 0.6901, 0.5974, 0.6998, 0.5974, 0.7095, 0.5974, 0.7192, 0.5974, 0.7289, 0.5881, 0.7289, 0.5787, 0.7289, 0.5694, 0.7289, 0.56, 0.7289, 0.5507, 0.7289, 0.5413, 0.7289, 0.532, 0.7289, 0.5227, 0.7289, 0.5133, 0.7289, 0.504, 0.7289, 0.4946, 0.7289, 0.4853, 0.7289, 0.4759, 0.7289, 0.4666, 0.7289, 0.4573, 0.7289, 0.4479, 0.7289, 0.4386, 0.7289, 0.4292, 0.7289, 0.4199, 0.7289, 0.4105, 0.7289, 0.4012, 0.7289, 0.4012, 0.7192, 0.4012, 0.7095, 0.4012, 0.6998, 0.4012, 0.6901, 0.4012, 0.6804, 0.4012, 0.6707, 0.4105, 0.6707, 0.4199, 0.6707, 0.4292, 0.6707, 0.4386, 0.6707, 0.4479, 0.6707, 0.4573, 0.6707, 0.4666, 0.6707, 0.4666, 0.6609, 0.4666, 0.6512, 0.4666, 0.6415, 0.4666, 0.6318, 0.4666, 0.6221, 0.4666, 0.6124, 0.4666, 0.6027, 0.4666, 0.5929, 0.4666, 0.5832, 0.4573, 0.5832, 0.4479, 0.5832, 0.4386, 0.5832, 0.4292, 0.5832, 0.5787, 0.5152, 0.5881, 0.5152, 0.5881, 0.5249, 0.5787, 0.5249, 0.5694, 0.5152, 0.5787, 0.5152, 0.5787, 0.5249, 0.5694, 0.5249, 0.56, 0.5152, 0.5694, 0.5152, 0.5694, 0.5249, 0.56, 0.5249, 0.5507, 0.5152, 0.56, 0.5152, 0.56, 0.5249, 0.5507, 0.5249, 0.5413, 0.5152, 0.5507, 0.5152, 0.5507, 0.5249, 0.5413, 0.5249, 0.532, 0.5152, 0.5413, 0.5152, 0.5413, 0.5249, 0.532, 0.5249, 0.5227, 0.5152, 0.532, 0.5152, 0.532, 0.5249, 0.5227, 0.5249, 0.5133, 0.5152, 0.5227, 0.5152, 0.5227, 0.5249, 0.5133, 0.5249, 0.504, 0.5152, 0.5133, 0.5152, 0.5133, 0.5249, 0.504, 0.5249, 0.4946, 0.5152, 0.504, 0.5152, 0.504, 0.5249, 0.4946, 0.5249, 0.4853, 0.5152, 0.4946, 0.5152, 0.4946, 0.5249, 0.4853, 0.5249, 0.4759, 0.5152, 0.4853, 0.5152, 0.4853, 0.5249, 0.4759, 0.5249, 0.4666, 0.5152, 0.4759, 0.5152, 0.4759, 0.5249, 0.4666, 0.5249, 0.4573, 0.5152, 0.4666, 0.5152, 0.4666, 0.5249, 0.4573, 0.5249, 0.4479, 0.5152, 0.4573, 0.5152, 0.4573, 0.5249, 0.4479, 0.5249, 0.4386, 0.5152, 0.4479, 0.5152, 0.4479, 0.5249, 0.4386, 0.5249, 0.4292, 0.5152, 0.4386, 0.5152, 0.4386, 0.5249, 0.4292, 0.5249, 0.4012, 0.6415, 0.4012, 0.6318, 0.4012, 0.6318, 0.4012, 0.6415, 0.4573, 0.6707, 0.4479, 0.6707, 0.4479, 0.6707, 0.4573, 0.6707, 0.4386, 0.5832, 0.4479, 0.5832, 0.4479, 0.5832, 0.4386, 0.5832, 0.4012, 0.6318, 0.4012, 0.6221, 0.4012, 0.6221, 0.4012, 0.6318, 0.4292, 0.6707, 0.4199, 0.6707, 0.4199, 0.6707, 0.4292, 0.6707, 0.4199, 0.5152, 0.4292, 0.5152, 0.4292, 0.5249, 0.4199, 0.5249, 0.4105, 0.5832, 0.4199, 0.5832, 0.4199, 0.5832, 0.4105, 0.5832, 0.4012, 0.6221, 0.4012, 0.6124, 0.4012, 0.6124, 0.4012, 0.6221, 0.4012, 0.6124, 0.4012, 0.6027, 0.4012, 0.6027, 0.4012, 0.6124, 0.4666, 0.6609, 0.4666, 0.6707, 0.4666, 0.6707, 0.4666, 0.6609, 0.4012, 0.6027, 0.4012, 0.5929, 0.4012, 0.5929, 0.4012, 0.6027, 0.4573, 0.5832, 0.4666, 0.5832, 0.4666, 0.5832, 0.4573, 0.5832, 0.4666, 0.6512, 0.4666, 0.6609, 0.4666, 0.6609, 0.4666, 0.6512, 0.4012, 0.5929, 0.4012, 0.5832, 0.4012, 0.5832, 0.4012, 0.5929, 0.4479, 0.6707, 0.4386, 0.6707, 0.4386, 0.6707, 0.4479, 0.6707, 0.4105, 0.5152, 0.4199, 0.5152, 0.4199, 0.5249, 0.4105, 0.5249, 0.4292, 0.5832, 0.4386, 0.5832, 0.4386, 0.5832, 0.4292, 0.5832, 0.4666, 0.6415, 0.4666, 0.6512, 0.4666, 0.6512, 0.4666, 0.6415, 0.4199, 0.6707, 0.4105, 0.6707, 0.4105, 0.6707, 0.4199, 0.6707, 0.4012, 0.5832, 0.4105, 0.5832, 0.4105, 0.5832, 0.4012, 0.5832, 0.4666, 0.6318, 0.4666, 0.6415, 0.4666, 0.6415, 0.4666, 0.6318, 0.4666, 0.6221, 0.4666, 0.6318, 0.4666, 0.6318, 0.4666, 0.6221, 0.4666, 0.6124, 0.4666, 0.6221, 0.4666, 0.6221, 0.4666, 0.6124, 0.4666, 0.6707, 0.4573, 0.6707, 0.4573, 0.6707, 0.4666, 0.6707, 0.4479, 0.5832, 0.4573, 0.5832, 0.4573, 0.5832, 0.4479, 0.5832, 0.4012, 0.5152, 0.4105, 0.5152, 0.4105, 0.5249, 0.4012, 0.5249, 0.4666, 0.6027, 0.4666, 0.6124, 0.4666, 0.6124, 0.4666, 0.6027, 0.4386, 0.6707, 0.4292, 0.6707, 0.4292, 0.6707, 0.4386, 0.6707, 0.4199, 0.5832, 0.4292, 0.5832, 0.4292, 0.5832, 0.4199, 0.5832, 0.4012, 0.6707, 0.4012, 0.6609, 0.4012, 0.6609, 0.4012, 0.6707, 0.4666, 0.5929, 0.4666, 0.6027, 0.4666, 0.6027, 0.4666, 0.5929, 0.4105, 0.6707, 0.4012, 0.6707, 0.4012, 0.6707, 0.4105, 0.6707, 0.4012, 0.6609, 0.4012, 0.6512, 0.4012, 0.6512, 0.4012, 0.6609, 0.4666, 0.5832, 0.4666, 0.5929, 0.4666, 0.5929, 0.4666, 0.5832, 0.4012, 0.6512, 0.4012, 0.6415, 0.4012, 0.6415, 0.4012, 0.6512, 0.3918, 0.5152, 0.4012, 0.5152, 0.4012, 0.5249, 0.3918, 0.5249, 0.3918, 0.5249, 0.4012, 0.5249, 0.4012, 0.5347, 0.3918, 0.5347, 0.3918, 0.5347, 0.4012, 0.5347, 0.4012, 0.5444, 0.3918, 0.5444, 0.3918, 0.5444, 0.4012, 0.5444, 0.4012, 0.5541, 0.3918, 0.5541, 0.3918, 0.5541, 0.4012, 0.5541, 0.4012, 0.5638, 0.3918, 0.5638, 0.3918, 0.5638, 0.4012, 0.5638, 0.4012, 0.5735, 0.3918, 0.5735, 0.3918, 0.5735, 0.4012, 0.5735, 0.4012, 0.5832, 0.3918, 0.5832, 0.3918, 0.5832, 0.4012, 0.5832, 0.4012, 0.5929, 0.3918, 0.5929, 0.3918, 0.5929, 0.4012, 0.5929, 0.4012, 0.6027, 0.3918, 0.6027, 0.3918, 0.6027, 0.4012, 0.6027, 0.4012, 0.6124, 0.3918, 0.6124, 0.3918, 0.6124, 0.4012, 0.6124, 0.4012, 0.6221, 0.3918, 0.6221, 0.3918, 0.6221, 0.4012, 0.6221, 0.4012, 0.6318, 0.3918, 0.6318, 0.3918, 0.6318, 0.4012, 0.6318, 0.4012, 0.6415, 0.3918, 0.6415, 0.3918, 0.6415, 0.4012, 0.6415, 0.4012, 0.6512, 0.3918, 0.6512, 0.3918, 0.6512, 0.4012, 0.6512, 0.4012, 0.6609, 0.3918, 0.6609, 0.3918, 0.6609, 0.4012, 0.6609, 0.4012, 0.6707, 0.3918, 0.6707, 0.3918, 0.6707, 0.4012, 0.6707, 0.4012, 0.6804, 0.3918, 0.6804, 0.3918, 0.6804, 0.4012, 0.6804, 0.4012, 0.6901, 0.3918, 0.6901, 0.3918, 0.6901, 0.4012, 0.6901, 0.4012, 0.6998, 0.3918, 0.6998, 0.3918, 0.6998, 0.4012, 0.6998, 0.4012, 0.7095, 0.3918, 0.7095, 0.3918, 0.7095, 0.4012, 0.7095, 0.4012, 0.7192, 0.3918, 0.7192, 0.3918, 0.7192, 0.4012, 0.7192, 0.4012, 0.7289, 0.3918, 0.7289, 0.3918, 0.2348, 0.3918, 0.01135, 0.3918, 0.01135, 0.3918, 0.2348, 0.6068, 0.01135, 0.6068, 0.2348, 0.6068, 0.2348, 0.6068, 0.01135, 0.6068, 0.5152, 0.625, 0.5152, 0.625, 0.5249, 0.6068, 0.5249, 0.625, 0.5347, 0.625, 0.5444, 0.6068, 0.5444, 0.5974, 0.5444, 0.5974, 0.5347, 0.5974, 0.5249, 0.6068, 0.5249, 0.625, 0.5249, 0.625, 0.5541, 0.625, 0.5638, 0.6068, 0.5638, 0.5974, 0.5638, 0.5974, 0.5541, 0.5974, 0.5444, 0.6068, 0.5444, 0.625, 0.5444, 0.625, 0.5735, 0.625, 0.5832, 0.6068, 0.5832, 0.5974, 0.5832, 0.5974, 0.5735, 0.5974, 0.5638, 0.6068, 0.5638, 0.625, 0.5638, 0.625, 0.5929, 0.625, 0.6027, 0.6068, 0.6027, 0.5974, 0.6027, 0.5974, 0.5929, 0.5974, 0.5832, 0.6068, 0.5832, 0.625, 0.5832, 0.625, 0.6124, 0.625, 0.6221, 0.6068, 0.6221, 0.5974, 0.6221, 0.5974, 0.6124, 0.5974, 0.6027, 0.6068, 0.6027, 0.625, 0.6027, 0.625, 0.6318, 0.625, 0.6415, 0.6068, 0.6415, 0.5974, 0.6415, 0.5974, 0.6318, 0.5974, 0.6221, 0.6068, 0.6221, 0.625, 0.6221, 0.625, 0.6512, 0.625, 0.6609, 0.6068, 0.6609, 0.5974, 0.6609, 0.5974, 0.6512, 0.5974, 0.6415, 0.6068, 0.6415, 0.625, 0.6415, 0.625, 0.6707, 0.625, 0.6804, 0.6068, 0.6804, 0.5974, 0.6804, 0.5974, 0.6707, 0.5974, 0.6609, 0.6068, 0.6609, 0.625, 0.6609, 0.625, 0.6901, 0.625, 0.6998, 0.6068, 0.6998, 0.5974, 0.6998, 0.5974, 0.6901, 0.5974, 0.6804, 0.6068, 0.6804, 0.625, 0.6804, 0.625, 0.7095, 0.625, 0.7192, 0.6068, 0.7192, 0.5974, 0.7192, 0.5974, 0.7095, 0.5974, 0.6998, 0.6068, 0.6998, 0.625, 0.6998, 0.375, 0.5152, 0.375, 0.5249, 0.375, 0.5347, 0.375, 0.5444, 0.375, 0.5541, 0.375, 0.5638, 0.375, 0.5735, 0.375, 0.5832, 0.375, 0.5929, 0.375, 0.6027, 0.375, 0.6124, 0.375, 0.6221, 0.375, 0.6318, 0.375, 0.6415, 0.375, 0.6512, 0.375, 0.6609, 0.375, 0.6707, 0.375, 0.6804, 0.375, 0.6901, 0.375, 0.6998, 0.375, 0.7095, 0.375, 0.7192, 0.375, 0.7289, 0.375, 0.7387, 0.375, 0.75, 0.125, 0.75, 0.125, 0.5, 0.375, 0.5, 0.875, 0.5, 0.875, 0.75, 0.625, 0.75, 0.625, 0.7387, 0.625, 0.7289, 0.625, 0.7192, 0.625, 0.7095, 0.625, 0.6998, 0.625, 0.6901, 0.625, 0.6804, 0.625, 0.6707, 0.625, 0.6609, 0.625, 0.6512, 0.625, 0.6415, 0.625, 0.6318, 0.625, 0.6221, 0.625, 0.6124, 0.625, 0.6027, 0.625, 0.5929, 0.625, 0.5832, 0.625, 0.5735, 0.625, 0.5638, 0.625, 0.5541, 0.625, 0.5444, 0.625, 0.5347, 0.625, 0.5249, 0.625, 0.5152, 0.625, 0.5, 0.5974, 0.5152, 0.6068, 0.5152, 0.6068, 0.5249, 0.5974, 0.5249, 0.375, 0.5152, 0.3918, 0.5152, 0.3918, 0.5249, 0.375, 0.5249, 0.375, 0.5249, 0.3918, 0.5249, 0.3918, 0.5347, 0.375, 0.5347, 0.375, 0.5347, 0.3918, 0.5347, 0.3918, 0.5444, 0.375, 0.5444, 0.375, 0.5444, 0.3918, 0.5444, 0.3918, 0.5541, 0.375, 0.5541, 0.375, 0.5541, 0.3918, 0.5541, 0.3918, 0.5638, 0.375, 0.5638, 0.375, 0.5638, 0.3918, 0.5638, 0.3918, 0.5735, 0.375, 0.5735, 0.375, 0.5735, 0.3918, 0.5735, 0.3918, 0.5832, 0.375, 0.5832, 0.375, 0.5832, 0.3918, 0.5832, 0.3918, 0.5929, 0.375, 0.5929, 0.375, 0.5929, 0.3918, 0.5929, 0.3918, 0.6027, 0.375, 0.6027, 0.375, 0.6027, 0.3918, 0.6027, 0.3918, 0.6124, 0.375, 0.6124, 0.375, 0.6124, 0.3918, 0.6124, 0.3918, 0.6221, 0.375, 0.6221, 0.375, 0.6221, 0.3918, 0.6221, 0.3918, 0.6318, 0.375, 0.6318, 0.375, 0.6318, 0.3918, 0.6318, 0.3918, 0.6415, 0.375, 0.6415, 0.375, 0.6415, 0.3918, 0.6415, 0.3918, 0.6512, 0.375, 0.6512, 0.375, 0.6512, 0.3918, 0.6512, 0.3918, 0.6609, 0.375, 0.6609, 0.375, 0.6609, 0.3918, 0.6609, 0.3918, 0.6707, 0.375, 0.6707, 0.375, 0.6707, 0.3918, 0.6707, 0.3918, 0.6804, 0.375, 0.6804, 0.375, 0.6804, 0.3918, 0.6804, 0.3918, 0.6901, 0.375, 0.6901, 0.375, 0.6901, 0.3918, 0.6901, 0.3918, 0.6998, 0.375, 0.6998, 0.375, 0.6998, 0.3918, 0.6998, 0.3918, 0.7095, 0.375, 0.7095, 0.375, 0.7095, 0.3918, 0.7095, 0.3918, 0.7192, 0.375, 0.7192, 0.375, 0.7192, 0.3918, 0.7192, 0.3918, 0.7289, 0.375, 0.7289, 0.3918, 0.01135, 0.6068, 0.01135, 0.6068, 0.2348, 0.3918, 0.2348, 0.4199, 0.6707, 0.4105, 0.6707, 0.4012, 0.6707, 0.4012, 0.6609, 0.4012, 0.6512, 0.4012, 0.6415, 0.4012, 0.6318, 0.4012, 0.6221, 0.4012, 0.6124, 0.4012, 0.6027, 0.4012, 0.5929, 0.4012, 0.5832, 0.4105, 0.5832, 0.4199, 0.5832, 0.4292, 0.5832, 0.4386, 0.5832, 0.4479, 0.5832, 0.4573, 0.5832, 0.4666, 0.5832, 0.4666, 0.5929, 0.4666, 0.6027, 0.4666, 0.6124, 0.4666, 0.6221, 0.4666, 0.6318, 0.4666, 0.6415, 0.4666, 0.6512, 0.4666, 0.6609, 0.4666, 0.6707, 0.4573, 0.6707, 0.4479, 0.6707, 0.4386, 0.6707, 0.4292, 0.6707])
me_cube_003.materials.append(mat_material_001)
me_cube_003.update()
me_cylinder = bpy.data.meshes.new('Cylinder')
me_cylinder.from_pydata([(0.0, 1.0, -1.0), (0.0, 1.0, 1.0), (0.08628, 0.9808, -1.0), (0.08628, 0.9808, 0.9626), (0.1829, 0.9239, -1.0), (0.1829, 0.9239, 0.9198), (0.2897, 0.8315, -1.0), (0.2897, 0.8315, 0.8764), (0.4083, 0.7071, -1.0), (0.4083, 0.7071, 0.8446), (0.5046, 0.5556, -1.0), (0.5046, 0.5556, 0.8196), (0.5638, 0.3827, -1.0), (0.5638, 0.3827, 0.7995), (0.614, 0.1951, -1.0), (0.614, 0.1951, 0.7798), (0.6511, -4.371e-08, -1.0), (0.6511, -4.371e-08, 0.7653), (0.614, -0.1951, -1.0), (0.614, -0.1993, 0.7798), (0.5638, -0.3827, -1.0), (0.5636, -0.3827, 0.7995), (0.5046, -0.5556, -1.0), (0.5046, -0.5556, 0.8196), (0.4083, -0.7071, -1.0), (0.4083, -0.7071, 0.8446), (0.2897, -0.8315, -1.0), (0.2897, -0.8315, 0.8764), (0.1829, -0.9239, -1.0), (0.1829, -0.9239, 0.9198), (0.08628, -0.9808, -1.0), (0.08628, -0.9808, 0.9626), (-8.742e-08, -1.0, -1.0), (-8.742e-08, -1.0, 1.0)], [], [(0, 1, 3, 2), (2, 3, 5, 4), (4, 5, 7, 6), (6, 7, 9, 8), (8, 9, 11, 10), (10, 11, 13, 12), (12, 13, 15, 14), (14, 15, 17, 16), (16, 17, 19, 18), (18, 19, 21, 20), (20, 21, 23, 22), (22, 23, 25, 24), (24, 25, 27, 26), (26, 27, 29, 28), (28, 29, 31, 30), (30, 31, 33, 32), (3, 1, 33, 31, 29, 27, 25, 23, 21, 19, 17, 15, 13, 11, 9, 7, 5), (0, 2, 4, 6, 8, 10, 12, 14, 16, 18, 20, 22, 24, 26, 28, 30, 32), (0, 32, 33, 1)])
_uv = me_cylinder.uv_layers.new(name='UVMap')
_uv.uv.foreach_set('vector', [1.0, 0.5, 1.0, 1.0, 0.9688, 1.0, 0.9688, 0.5, 0.9688, 0.5, 0.9688, 1.0, 0.9375, 1.0, 0.9375, 0.5, 0.9375, 0.5, 0.9375, 1.0, 0.9062, 1.0, 0.9062, 0.5, 0.9062, 0.5, 0.9062, 1.0, 0.875, 1.0, 0.875, 0.5, 0.875, 0.5, 0.875, 1.0, 0.8438, 1.0, 0.8438, 0.5, 0.8438, 0.5, 0.8438, 1.0, 0.8125, 1.0, 0.8125, 0.5, 0.8125, 0.5, 0.8125, 1.0, 0.7812, 1.0, 0.7812, 0.5, 0.7812, 0.5, 0.7812, 1.0, 0.75, 1.0, 0.75, 0.5, 0.75, 0.5, 0.75, 1.0, 0.7188, 1.0, 0.7188, 0.5, 0.7188, 0.5, 0.7188, 1.0, 0.6875, 1.0, 0.6875, 0.5, 0.6875, 0.5, 0.6875, 1.0, 0.6562, 1.0, 0.6562, 0.5, 0.6562, 0.5, 0.6562, 1.0, 0.625, 1.0, 0.625, 0.5, 0.625, 0.5, 0.625, 1.0, 0.5938, 1.0, 0.5938, 0.5, 0.5938, 0.5, 0.5938, 1.0, 0.5625, 1.0, 0.5625, 0.5, 0.5625, 0.5, 0.5625, 1.0, 0.5312, 1.0, 0.5312, 0.5, 0.5312, 0.5, 0.5312, 1.0, 0.5, 1.0, 0.5, 0.5, 0.9688, 1.0, 1.0, 1.0, 0.5, 1.0, 0.5312, 1.0, 0.5625, 1.0, 0.5938, 1.0, 0.625, 1.0, 0.6562, 1.0, 0.6875, 1.0, 0.7188, 1.0, 0.75, 1.0, 0.7812, 1.0, 0.8125, 1.0, 0.8438, 1.0, 0.875, 1.0, 0.9062, 1.0, 0.9375, 1.0, 1.0, 0.5, 0.9688, 0.5, 0.9375, 0.5, 0.9062, 0.5, 0.875, 0.5, 0.8438, 0.5, 0.8125, 0.5, 0.7812, 0.5, 0.75, 0.5, 0.7188, 0.5, 0.6875, 0.5, 0.6562, 0.5, 0.625, 0.5, 0.5938, 0.5, 0.5625, 0.5, 0.5312, 0.5, 0.5, 0.5, 1.0, 0.5, 0.5, 0.5, 0.5, 1.0, 1.0, 1.0])
me_cylinder.materials.append(mat_material_001)
me_cylinder.update()
me_cylinder_002 = bpy.data.meshes.new('Cylinder.002')
me_cylinder_002.from_pydata([(0.0, 1.0, -1.0), (0.0, 1.0, 1.0), (0.5878, 0.809, -1.0), (0.5878, 0.809, 1.0), (0.9511, 0.309, -1.0), (0.9511, 0.309, 1.0), (0.9511, -0.309, -1.0), (0.9511, -0.309, 1.0), (0.5878, -0.809, -1.0), (0.5878, -0.809, 1.0), (0.0, -1.0, -1.0), (0.0, -1.0, 1.0), (-2.451, 1.0, -1.0), (-2.451, 1.0, 1.0), (-2.451, -1.0, 1.0), (-2.451, -1.0, -1.0), (-3.402, -0.309, -1.0), (-3.402, -0.309, 1.0), (-3.402, 0.309, -1.0), (-3.402, 0.309, 1.0), (-3.038, 0.809, -1.0), (-3.038, 0.809, 1.0), (0.5878, 0.809, 0.9104), (0.9511, 0.309, 0.9104), (0.9511, -0.309, 0.9104), (0.5878, -0.809, 0.9104), (-2.451, 1.0, 0.9104), (-2.451, -1.0, 0.9104), (-3.402, -0.309, 0.9104), (-3.402, 0.309, 0.9104), (-3.038, 0.809, 0.9104), (0.5878, 0.809, 0.6977), (0.9511, 0.309, 0.6977), (0.9511, -0.309, 0.6977), (0.5878, -0.809, 0.6977), (0.5878, 0.809, -0.9135), (0.9511, 0.309, -0.9135), (0.9511, -0.309, -0.9135), (0.5878, -0.809, -0.9135), (0.5878, 0.809, -0.7086), (0.9511, 0.309, -0.7086), (0.9511, -0.309, -0.7086), (0.5878, -0.809, -0.7086), (0.9511, -0.309, 0.9104), (0.5878, -0.809, 0.9104), (0.9511, 0.309, 0.9104), (0.5878, 0.809, 0.9104), (0.5878, 0.809, 0.6977), (0.9511, 0.309, 0.6977), (0.9511, -0.309, 0.6977), (0.5878, -0.809, 0.6977), (0.5878, 0.809, -0.7086), (0.5878, 0.809, -0.9135), (0.9511, 0.309, -0.7086), (0.9511, 0.309, -0.9135), (0.9511, -0.309, -0.7086), (0.9511, -0.309, -0.9135), (0.5878, -0.809, -0.7086), (0.5878, -0.809, -0.9135), (0.9511, -0.309, 0.9104), (0.5878, -0.809, 0.9104), (0.9511, 0.309, 0.9104), (0.5878, 0.809, 0.9104), (0.5878, 0.809, 0.6977), (0.9511, 0.309, 0.6977), (0.9511, -0.309, 0.6977), (0.5878, -0.809, 0.6977), (0.5878, 0.809, -0.7086), (0.5878, 0.809, -0.9135), (0.9511, 0.309, -0.7086), (0.9511, 0.309, -0.9135), (0.9511, -0.309, -0.7086), (0.9511, -0.309, -0.9135), (0.5878, -0.809, -0.7086), (0.5878, -0.809, -0.9135), (2.184, -0.309, 0.9104), (2.184, -0.809, 0.9104), (2.184, 0.309, 0.9104), (2.184, 0.809, 0.9104), (2.184, 0.809, 0.6977), (2.184, 0.309, 0.6977), (2.184, -0.309, 0.6977), (2.184, -0.809, 0.6977), (2.184, 0.809, -0.7086), (2.184, 0.809, -0.9135), (2.184, 0.309, -0.7086), (2.184, 0.309, -0.9135), (2.184, -0.309, -0.7086), (2.184, -0.309, -0.9135), (2.184, -0.809, -0.7086), (2.184, -0.809, -0.9135)], [], [(22, 3, 5, 23), (23, 5, 7, 24), (24, 7, 9, 25), (34, 25, 9, 11, 10, 8, 38, 42), (28, 27, 14, 17), (19, 17, 14, 11, 9, 7, 5, 3, 1, 13, 21), (28, 17, 19, 29), (29, 19, 21, 30), (30, 21, 13, 26), (18, 29, 30, 20), (20, 30, 26, 12), (10, 11, 14, 27, 15), (25, 34, 50, 44), (42, 38, 58, 57), (41, 42, 57, 55), (39, 31, 32, 40), (40, 32, 33, 41), (41, 33, 34, 42), (15, 27, 28, 16, 18, 20, 12, 0, 2, 4, 6, 8, 10), (6, 37, 38, 8), (4, 36, 37, 6), (2, 35, 36, 4), (0, 1, 3, 22, 31, 39, 35, 2), (1, 0, 12, 26, 13), (38, 37, 56, 58), (31, 22, 46, 47), (35, 39, 51, 52), (54, 52, 68, 70), (45, 43, 59, 61), (49, 48, 64, 65), (56, 54, 70, 72), (43, 44, 60, 59), (48, 47, 63, 64), (37, 36, 54, 56), (24, 25, 44, 43), (40, 41, 55, 53), (36, 35, 52, 54), (23, 24, 43, 45), (32, 31, 47, 48), (39, 40, 53, 51), (22, 23, 45, 46), (33, 32, 48, 49), (34, 33, 49, 50), (64, 80, 81, 65), (70, 86, 88, 72), (60, 76, 75, 59), (62, 78, 79, 63), (72, 88, 90, 74), (68, 84, 86, 70), (50, 49, 65, 66), (46, 45, 61, 62), (55, 57, 73, 71), (52, 51, 67, 68), (47, 46, 62, 63), (53, 55, 71, 69), (51, 53, 69, 67), (57, 58, 74, 73), (44, 50, 66, 60), (58, 56, 72, 74), (73, 74, 90, 89), (67, 83, 84, 68), (59, 75, 77, 61), (89, 87, 71, 73), (60, 66, 82, 76), (69, 85, 83, 67), (63, 79, 80, 64), (81, 75, 76, 82), (80, 77, 75, 81), (79, 78, 77, 80), (88, 87, 89, 90), (86, 85, 87, 88), (84, 83, 85, 86), (61, 77, 78, 62), (65, 81, 82, 66), (71, 87, 85, 69), (16, 28, 29, 18)])
_uv = me_cylinder_002.uv_layers.new(name='UVMap')
_uv.uv.foreach_set('vector', [0.9, 0.9776, 0.9, 1.0, 0.8, 1.0, 0.8, 0.9776, 0.8, 0.9776, 0.8, 1.0, 0.7, 1.0, 0.7, 0.9776, 0.7, 0.9776, 0.7, 1.0, 0.6, 1.0, 0.6, 0.9776, 0.6, 0.9244, 0.6, 0.9776, 0.6, 1.0, 0.5, 1.0, 0.5, 0.5, 0.6, 0.5, 0.6, 0.5216, 0.6, 0.5728, 0.3099, 0.9631, 0.5, 0.9776, 0.5, 1.0, 0.3, 1.0, 0.02175, 0.3242, 0.02175, 0.1758, 0.25, 0.01, 0.25, 0.01, 0.3911, 0.05584, 0.4783, 0.1758, 0.4783, 0.3242, 0.3911, 0.4442, 0.25, 0.49, 0.25, 0.49, 0.1089, 0.4442, 0.3, 0.9776, 0.3, 1.0, 0.2, 1.0, 0.2, 0.9776, 0.2, 0.9776, 0.2, 1.0, 0.1, 1.0, 0.1, 0.9776, 0.1, 0.9776, 0.1, 1.0, -7.451e-08, 1.0, -7.451e-08, 0.9776, 0.2, 0.5, 0.2, 0.9776, 0.1, 0.9776, 0.1, 0.5, 0.1, 0.5, 0.1, 0.9776, -7.451e-08, 0.9776, -7.451e-08, 0.5, 0.5, 0.5, 0.5, 1.0, 0.5, 1.0, 0.5, 0.9776, 0.5, 0.5, 0.6, 0.9776, 0.6, 0.9244, 0.6, 0.9244, 0.6, 0.9776, 0.6, 0.5728, 0.6, 0.5216, 0.6, 0.5216, 0.6, 0.5728, 0.7, 0.5728, 0.6, 0.5728, 0.6, 0.5728, 0.7, 0.5728, 0.9, 0.5728, 0.9, 0.9244, 0.8, 0.9244, 0.8, 0.5728, 0.8, 0.5728, 0.8, 0.9244, 0.7, 0.9244, 0.7, 0.5728, 0.7, 0.5728, 0.7, 0.9244, 0.6, 0.9244, 0.6, 0.5728, 0.5, 0.5, 0.5, 0.9776, 0.3099, 0.9631, 0.5217, 0.1758, 0.5217, 0.3242, 0.6089, 0.4442, 0.75, 0.49, 0.75, 0.49, 0.8911, 0.4442, 0.9783, 0.3242, 0.9783, 0.1758, 0.8911, 0.05584, 0.75, 0.01, 0.7, 0.5, 0.7, 0.5216, 0.6, 0.5216, 0.6, 0.5, 0.8, 0.5, 0.8, 0.5216, 0.7, 0.5216, 0.7, 0.5, 0.9, 0.5, 0.9, 0.5216, 0.8, 0.5216, 0.8, 0.5, 1.0, 0.5, 1.0, 1.0, 0.9, 1.0, 0.9, 0.9776, 0.9, 0.9244, 0.9, 0.5728, 0.9, 0.5216, 0.9, 0.5, 1.0, 1.0, 1.0, 0.5, 1.0, 0.5, 1.0, 0.9776, 1.0, 1.0, 0.6, 0.5216, 0.7, 0.5216, 0.7, 0.5216, 0.6, 0.5216, 0.9, 0.9244, 0.9, 0.9776, 0.9, 0.9776, 0.9, 0.9244, 0.9, 0.5216, 0.9, 0.5728, 0.9, 0.5728, 0.9, 0.5216, 0.8, 0.5216, 0.9, 0.5216, 0.9, 0.5216, 0.8, 0.5216, 0.8, 0.9776, 0.7, 0.9776, 0.7, 0.9776, 0.8, 0.9776, 0.7, 0.9244, 0.8, 0.9244, 0.8, 0.9244, 0.7, 0.9244, 0.7, 0.5216, 0.8, 0.5216, 0.8, 0.5216, 0.7, 0.5216, 0.7, 0.9776, 0.6, 0.9776, 0.6, 0.9776, 0.7, 0.9776, 0.8, 0.9244, 0.9, 0.9244, 0.9, 0.9244, 0.8, 0.9244, 0.7, 0.5216, 0.8, 0.5216, 0.8, 0.5216, 0.7, 0.5216, 0.7, 0.9776, 0.6, 0.9776, 0.6, 0.9776, 0.7, 0.9776, 0.8, 0.5728, 0.7, 0.5728, 0.7, 0.5728, 0.8, 0.5728, 0.8, 0.5216, 0.9, 0.5216, 0.9, 0.5216, 0.8, 0.5216, 0.8, 0.9776, 0.7, 0.9776, 0.7, 0.9776, 0.8, 0.9776, 0.8, 0.9244, 0.9, 0.9244, 0.9, 0.9244, 0.8, 0.9244, 0.9, 0.5728, 0.8, 0.5728, 0.8, 0.5728, 0.9, 0.5728, 0.9, 0.9776, 0.8, 0.9776, 0.8, 0.9776, 0.9, 0.9776, 0.7, 0.9244, 0.8, 0.9244, 0.8, 0.9244, 0.7, 0.9244, 0.6, 0.9244, 0.7, 0.9244, 0.7, 0.9244, 0.6, 0.9244, 0.8, 0.9244, 0.8, 0.9244, 0.7, 0.9244, 0.7, 0.9244, 0.8, 0.5216, 0.8, 0.5216, 0.7, 0.5216, 0.7, 0.5216, 0.6, 0.9776, 0.6, 0.9776, 0.7, 0.9776, 0.7, 0.9776, 0.9, 0.9776, 0.9, 0.9776, 0.9, 0.9244, 0.9, 0.9244, 0.7, 0.5216, 0.7, 0.5216, 0.6, 0.5216, 0.6, 0.5216, 0.9, 0.5216, 0.9, 0.5216, 0.8, 0.5216, 0.8, 0.5216, 0.6, 0.9244, 0.7, 0.9244, 0.7, 0.9244, 0.6, 0.9244, 0.9, 0.9776, 0.8, 0.9776, 0.8, 0.9776, 0.9, 0.9776, 0.7, 0.5728, 0.6, 0.5728, 0.6, 0.5728, 0.7, 0.5728, 0.9, 0.5216, 0.9, 0.5728, 0.9, 0.5728, 0.9, 0.5216, 0.9, 0.9244, 0.9, 0.9776, 0.9, 0.9776, 0.9, 0.9244, 0.8, 0.5728, 0.7, 0.5728, 0.7, 0.5728, 0.8, 0.5728, 0.9, 0.5728, 0.8, 0.5728, 0.8, 0.5728, 0.9, 0.5728, 0.6, 0.5728, 0.6, 0.5216, 0.6, 0.5216, 0.6, 0.5728, 0.6, 0.9776, 0.6, 0.9244, 0.6, 0.9244, 0.6, 0.9776, 0.6, 0.5216, 0.7, 0.5216, 0.7, 0.5216, 0.6, 0.5216, 0.6, 0.5728, 0.6, 0.5216, 0.6, 0.5216, 0.6, 0.5728, 0.9, 0.5728, 0.9, 0.5728, 0.9, 0.5216, 0.9, 0.5216, 0.7, 0.9776, 0.7, 0.9776, 0.8, 0.9776, 0.8, 0.9776, 0.6, 0.5728, 0.7, 0.5728, 0.7, 0.5728, 0.6, 0.5728, 0.6, 0.9776, 0.6, 0.9244, 0.6, 0.9244, 0.6, 0.9776, 0.8, 0.5728, 0.8, 0.5728, 0.9, 0.5728, 0.9, 0.5728, 0.9, 0.9244, 0.9, 0.9244, 0.8, 0.9244, 0.8, 0.9244, 0.7, 0.9244, 0.7, 0.9776, 0.6, 0.9776, 0.6, 0.9244, 0.8, 0.9244, 0.8, 0.9776, 0.7, 0.9776, 0.7, 0.9244, 0.9, 0.9244, 0.9, 0.9776, 0.8, 0.9776, 0.8, 0.9244, 0.7, 0.5216, 0.7, 0.5728, 0.6, 0.5728, 0.6, 0.5216, 0.8, 0.5216, 0.8, 0.5728, 0.7, 0.5728, 0.7, 0.5216, 0.9, 0.5216, 0.9, 0.5728, 0.8, 0.5728, 0.8, 0.5216, 0.8, 0.9776, 0.8, 0.9776, 0.9, 0.9776, 0.9, 0.9776, 0.7, 0.9244, 0.7, 0.9244, 0.6, 0.9244, 0.6, 0.9244, 0.7, 0.5728, 0.7, 0.5728, 0.8, 0.5728, 0.8, 0.5728, 0.3, 0.5, 0.3, 0.9776, 0.2, 0.9776, 0.2, 0.5])
me_cylinder_002.materials.append(mat_material_001)
me_cylinder_002.update()

# ---- objects
ob_light = bpy.data.objects.new('Light', light_light)
ob_camera = bpy.data.objects.new('Camera', cam_camera)
ob_base = bpy.data.objects.new('Base', me_cube_001)
ob_monitor = bpy.data.objects.new('Monitor', me_cube_003)
ob_cylinder = bpy.data.objects.new('Cylinder', me_cylinder)
ob_stem_connector = bpy.data.objects.new('Stem Connector', me_cylinder_002)

# ---- transforms, parenting, visibility, modifiers, constraints
ob_light.location = (4.076, 1.005, 5.904)
ob_light.rotation_euler = (0.6503, 0.05522, 1.866)
ob_light.lock_rotations_4d = False
ob_light.empty_display_type = 'ARROWS'
ob_light.color = (0.0, 0.0, 0.0, 0.0)
ob_light.lineart.crease_threshold = 0.0
ob_camera.location = (7.359, -6.926, 4.958)
ob_camera.rotation_euler = (1.109, 0.0, 0.8149)
ob_camera.lock_rotations_4d = False
ob_camera.empty_display_type = 'ARROWS'
ob_camera.color = (0.0, 0.0, 0.0, 0.0)
ob_camera.display_type = 'WIRE'
ob_camera.lineart.crease_threshold = 0.0
ob_base.location = (0.0, 0.0, 0.0)
ob_base.scale = (2.383, 1.516, 0.01641)
ob_monitor.location = (0.05414, 0.0, 3.78)
ob_monitor.rotation_euler = (0.0, 0.0, 3.142)
ob_monitor.scale = (0.3, 5.0, 2.5)
ob_cylinder.location = (-1.569, 0.0, 1.536)
ob_cylinder.scale = (1.0, 0.8914, 1.702)
ob_stem_connector.location = (-0.5935, 0.0, 2.446)
ob_stem_connector.rotation_euler = (1.571, 0.0, 0.0)
ob_stem_connector.scale = (0.2768, 0.2768, 0.7106)

# ---- collection membership
col_collection.objects.link(ob_light)
col_collection.objects.link(ob_camera)
col_collection.objects.link(ob_base)
col_collection.objects.link(ob_monitor)
col_collection.objects.link(ob_cylinder)
col_collection.objects.link(ob_stem_connector)

# ---- scene / render settings (as saved in the file)
scene.camera = ob_camera
scene.frame_start = 1; scene.frame_end = 250; scene.frame_set(0)
scene.render.engine = 'BLENDER_EEVEE_NEXT'
scene.cycles.sampling_pattern = 'TABULATED_SOBOL'
scene.cycles.use_light_tree = False
scene.view_settings.view_transform = 'Filmic'
bpy.context.view_layer.update()
